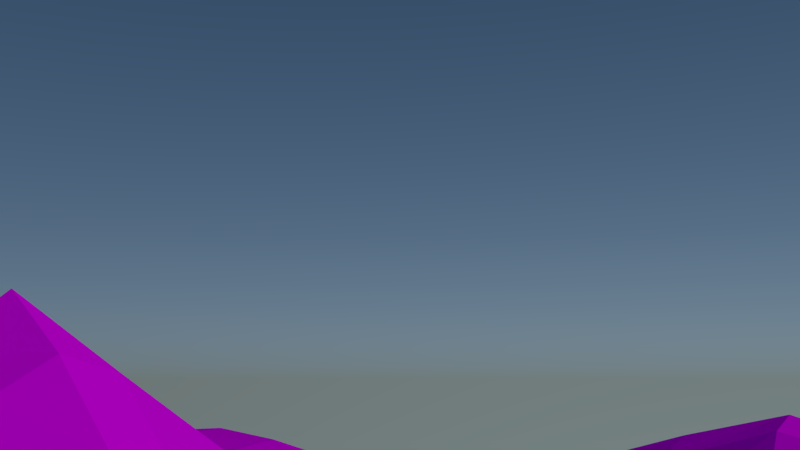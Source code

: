 # Source: UrwaldSzeneShot5.blend  (saved by Blender 2.76.0; exported with 4.5.12 LTS)
import bpy
from mathutils import Matrix  # noqa: F401  (used for matrix-valued properties, if any)

bpy.ops.wm.read_factory_settings(use_empty=True)
scene = bpy.context.scene
scene.name = 'Scene'

# ---- collections
col_collection_1 = bpy.data.collections.new('Collection 1'); scene.collection.children.link(col_collection_1)
col_minionmitbanane = bpy.data.collections.new('MinionMitBanane')  # instanced only; not linked into the scene
col_pixiefinal_erschrocken = bpy.data.collections.new('Pixiefinal_erschrocken')  # instanced only; not linked into the scene
col_strauch = bpy.data.collections.new('strauch')  # instanced only; not linked into the scene
col_erste_baum = bpy.data.collections.new('erste baum')  # instanced only; not linked into the scene
col_palme = bpy.data.collections.new('palme')  # instanced only; not linked into the scene
col_zweiterbaum = bpy.data.collections.new('zweiterbaum')  # instanced only; not linked into the scene
col_steinneu = bpy.data.collections.new('STEINNEU')  # instanced only; not linked into the scene
col_stein = bpy.data.collections.new('stein')  # instanced only; not linked into the scene
col_dritterbaum = bpy.data.collections.new('dritterbaum')  # instanced only; not linked into the scene

# ---- images (referenced by path relative to the original .blend; pixels are not part of the script)
import os
ASSET_DIR = os.environ.get("B2B_ASSET_DIR", "")  # directory of the original .blend (textures are referenced by path, not embedded)
HERE = os.path.dirname(os.path.abspath(__file__))  # packed textures are extracted next to this script under _unpacked/

def load_image(name, relpath, width, height, colorspace="sRGB"):
    """Load a texture the original file referenced (path relative to the .blend, or extracted next to this script)."""
    p = next((c for c in (os.path.join(HERE, relpath), os.path.join(ASSET_DIR, relpath)) if relpath and os.path.exists(c)), "")
    if p:
        img = bpy.data.images.load(p, check_existing=True)
        img.name = name
    else:  # same state as the original file: an image datablock whose file is absent (Cycles renders it pink)
        img = bpy.data.images.new(name, width, height)
        img.source = "FILE"
        img.filepath = "//" + (relpath or name)
    img.colorspace_settings.name = colorspace
    return img
img_bodentextur_jpg = load_image('bodentextur.jpg', 'bodentextur.jpg', 1024, 1024, 'sRGB')

# ---- materials (node trees are filled in below, after node groups)
mat_material = bpy.data.materials.new('Material')
mat_material.alpha_threshold = 0.0
mat_material.roughness = 0.5

# ---- material node trees
mat_material.use_nodes = True; mat_material.node_tree.nodes.clear()
_N = mat_material.node_tree.nodes; _L = mat_material.node_tree.links
n0 = _N.new('ShaderNodeOutputMaterial'); n0.name = 'Material Output'; n0.location = (300, 300)
n1 = _N.new('ShaderNodeBsdfDiffuse'); n1.name = 'Diffuse BSDF'; n1.location = (10, 300)
n2 = _N.new('ShaderNodeTexImage'); n2.name = 'Image Texture'; n2.location = (-180, 300)
n2.width = 140
n2.image = img_bodentextur_jpg
_L.new(n1.outputs[0], n0.inputs[0])
_L.new(n2.outputs[0], n1.inputs[0])
n0.is_active_output = True

# ---- world
world_world_001 = bpy.data.worlds.new('World.001'); scene.world = world_world_001
world_world_001.use_nodes = True; world_world_001.node_tree.nodes.clear()
_N = world_world_001.node_tree.nodes; _L = world_world_001.node_tree.links
n0 = _N.new('ShaderNodeOutputWorld'); n0.name = 'World Output'; n0.location = (316, 300)
n1 = _N.new('ShaderNodeBackground'); n1.name = 'Background'; n1.location = (26, 300)
n2 = _N.new('ShaderNodeTexSky'); n2.name = 'Sky Texture'; n2.location = (-434, 116)
n2.sky_type = 'HOSEK_WILKIE'
n2.sun_direction = (0.04, -0.6933, 0.7195)
n2.sun_elevation = 1.571
n3 = _N.new('ShaderNodeHueSaturation'); n3.name = 'Hue Saturation Value'; n3.location = (-204, 228)
_L.new(n1.outputs[0], n0.inputs[0])
_L.new(n2.outputs[0], n3.inputs[4])
_L.new(n3.outputs[0], n1.inputs[0])
n0.is_active_output = True
world_world_001.use_sun_shadow = False
world_world_001.sun_shadow_jitter_overblur = 0.0
world_world_001.cycles.sampling_method = 'MANUAL'
world_world_001.cycles.sample_map_resolution = 256

# ---- cameras
cam_camera = bpy.data.cameras.new('Camera')
cam_camera.clip_end = 100.0
cam_camera.lens = 35.0
cam_camera.sensor_width = 32.0
cam_camera.sensor_height = 18.0
cam_camera.ortho_scale = 7.314
cam_camera.dof.focus_distance = 0.0

# ---- lights
light_lamp = bpy.data.lights.new('Lamp', 'SUN')
light_lamp.transmission_factor = 0.0
light_lamp.cutoff_distance = 30.0
light_lamp.angle = 0.1993
light_lamp.energy = 1.0
light_lamp.shadow_buffer_clip_start = 1.001
light_lamp.shadow_soft_size = 0.1
light_lamp.shadow_cascade_max_distance = 1000.0
light_lamp.cycles.use_multiple_importance_sampling = False

# ---- meshes
me_plane = bpy.data.meshes.new('Plane')
me_plane.from_pydata([(-1.0, -1.0, 0.0), (1.0, -1.0, 0.0), (-1.0, 1.0, 0.0), (1.0, 1.0, 0.0), (-1.0, 0.0, 0.07799), (0.0, -1.0, 0.0249), (1.0, 0.0, 0.002058), (0.0, 1.0, 0.00946), (-0.06657, -0.02202, 0.06789), (-1.0, -0.5, 0.009909), (0.5, -1.0, 0.03168), (1.0, 0.5, 0.002823), (-0.5, 1.0, 0.004497), (-1.0, 0.5, 0.0118), (-0.5, -1.0, -0.08209), (1.0, -0.5, 0.04708), (0.5, 1.0, 0.003962), (0.0, 0.5, 0.01263), (-0.001136, -0.5011, 0.0002079), (-0.5, 0.0, -0.1751), (0.5, 0.0, 0.003228), (0.4978, -0.5021, 0.1709), (-0.5, -0.5, -0.1159), (-0.5, 0.5, 0.1689), (0.5, 0.5, 0.01124), (-1.0, -0.75, 0.009909), (0.75, -1.0, 0.0), (1.0, 0.75, 0.02129), (-0.75, 1.0, 0.0), (-1.0, 0.25, 0.0118), (-0.25, -1.0, -0.08209), (1.0, -0.25, 0.0), (0.25, 1.0, 0.003962), (0.0, 0.75, 0.03022), (-0.009122, -0.2524, 0.007617), (-0.75, 0.0, 0.153), (0.1693, -0.02476, 0.07682), (-1.0, -0.25, 0.06254), (0.25, -1.0, 0.1403), (1.0, 0.25, 0.002058), (-0.25, 1.0, 0.06698), (-1.0, 0.75, 0.0), (-0.75, -1.0, 0.0), (1.0, -0.75, 0.04708), (0.75, 1.0, 0.01819), (-0.004471, 0.2485, 0.004721), (-0.001583, -0.7515, 0.0002897), (-0.25, 0.0, -0.1751), (0.75, 0.0, 0.03065), (0.4907, -0.2518, 0.167), (0.4979, -0.7519, 0.1445), (0.1824, -0.5553, 0.1876), (0.75, -0.5, 0.04708), (-0.5, -0.25, -0.1114), (-0.5, -0.75, -0.1476), (-0.75, -0.5, 0.1475), (-0.25, -0.5, -0.1173), (-0.5, 0.75, 0.02024), (-0.5, 0.25, -0.05337), (-0.75, 0.5, 0.1757), (-0.25, 0.5, 0.225), (0.5, 0.75, 0.08104), (0.5, 0.25, 0.06792), (0.25, 0.5, 0.008437), (0.75, 0.5, 0.06083), (0.75, 0.25, 0.03065), (0.2455, 0.2485, 0.0696), (0.25, 0.75, 0.06325), (-0.25, 0.25, -0.05308), (-0.75, 0.25, 0.1803), (-0.75, 0.75, 0.0), (-0.25, -0.75, -0.1476), (-0.75, -0.75, 0.1475), (-0.75, -0.25, 0.07799), (0.75, -0.75, 0.04708), (0.1887, -0.8073, 0.1787), (0.128, -0.2737, 0.2372), (0.75, -0.25, 0.0), (-0.25, -0.25, -0.1114), (-0.25, 0.75, 0.08712), (0.75, 0.75, 0.1445), (-1.0, -0.875, 0.0), (0.875, -1.0, 0.0), (1.0, 0.875, 0.004254), (-0.875, 1.0, 0.0), (-1.0, 0.125, 0.009436), (-0.125, -1.0, -0.01999), (1.0, -0.125, 0.0), (0.125, 1.0, 0.001226), (0.0, 0.875, 0.03629), (-0.04606, -0.1402, 0.0486), (-0.875, 0.0, 0.1532), (0.03055, -0.03124, 0.0997), (-1.0, -0.375, 0.006081), (0.375, -1.0, 0.1295), (1.0, 0.375, 0.0), (-0.375, 1.0, 0.04626), (-1.0, 0.625, 0.0), (-0.625, -1.0, -0.01999), (1.0, -0.625, 0.06816), (0.625, 1.0, 0.004136), (0.0, 0.375, 0.001363), (-0.008031, -0.6325, 0.00147), (-0.375, 0.0, -0.2503), (0.625, 0.0, 0.02053), (0.4996, -0.1251, 0.01354), (0.4902, -0.6341, 0.1082), (0.08933, -0.533, 0.02238), (0.625, -0.5, 0.02012), (-0.5, -0.125, -0.1836), (-0.5, -0.625, -0.1654), (-0.875, -0.5, 0.1019), (-0.375, -0.5, -0.1956), (-0.5, 0.875, 0.01824), (-0.5, 0.375, 0.1147), (-0.875, 0.5, 0.1214), (-0.375, 0.5, 0.3318), (0.5, 0.875, 0.04559), (0.5, 0.375, 0.04612), (0.125, 0.5, 0.001226), (0.625, 0.5, 0.03367), (-1.0, -0.625, 0.04017), (0.625, -1.0, 0.0), (1.0, 0.625, 0.01599), (-0.625, 1.0, 0.0), (-1.0, 0.375, 0.04784), (-0.375, -1.0, -0.1434), (1.0, -0.375, 0.004578), (0.375, 1.0, 0.01606), (0.0, 0.625, 0.01949), (-8.375e-05, -0.375, 5.215e-05), (-0.625, 0.0, 0.007034), (0.3558, -0.006209, 0.02999), (-1.0, -0.125, 0.09429), (0.125, -1.0, 0.09187), (1.0, 0.125, 0.008346), (-0.125, 1.0, 0.04749), (-1.0, 0.875, 0.0), (-0.875, -1.0, 0.0), (1.0, -0.875, 0.004578), (0.875, 1.0, 0.004063), (-0.04598, 0.1098, 0.04856), (0.0, -0.875, 0.006537), (-0.1431, -0.005995, -0.04232), (0.875, 0.0, 0.02117), (0.498, -0.3754, 0.2346), (0.5, -0.875, 0.1027), (0.3519, -0.5204, 0.2696), (0.875, -0.5, 0.06816), (-0.5, -0.375, -0.1407), (-0.5, -0.875, -0.1456), (-0.625, -0.5, 0.07132), (-0.125, -0.5, -0.02853), (-0.5, 0.625, 0.1579), (-0.5, 0.125, -0.1319), (-0.625, 0.5, 0.1503), (-0.125, 0.5, 0.08062), (0.5, 0.625, 0.05688), (0.5, 0.125, 0.05134), (0.375, 0.5, 0.03386), (0.875, 0.5, 0.03375), (0.75, 0.375, 0.01971), (0.75, 0.125, 0.04348), (0.625, 0.25, 0.03918), (0.875, 0.25, 0.02117), (0.25, 0.375, 0.04612), (0.204, 0.1098, 0.07283), (0.1069, 0.244, 0.03144), (0.375, 0.25, 0.09393), (0.25, 0.875, 0.04184), (0.25, 0.625, 0.04184), (0.125, 0.75, 0.03422), (0.375, 0.75, 0.0837), (-0.25, 0.375, 0.153), (-0.25, 0.125, -0.1319), (-0.375, 0.25, 0.007337), (-0.125, 0.25, -0.01168), (-0.75, 0.375, 0.2493), (-0.75, 0.125, 0.1175), (-0.875, 0.25, 0.1236), (-0.625, 0.25, 0.1101), (-0.75, 0.875, 0.0), (-0.75, 0.625, 0.04784), (-0.875, 0.75, 0.0), (-0.625, 0.75, 0.0), (-0.25, -0.625, -0.1679), (-0.25, -0.875, -0.1456), (-0.375, -0.75, -0.2428), (-0.125, -0.75, -0.02916), (-0.75, -0.625, 0.2093), (-0.75, -0.875, 0.04017), (-0.875, -0.75, 0.1019), (-0.625, -0.75, 0.07059), (-0.75, -0.125, 0.1532), (-0.75, -0.375, 0.04615), (-0.875, -0.25, 0.09429), (-0.625, -0.25, -0.01293), (0.75, -0.625, 0.06816), (0.75, -0.875, 0.004578), (0.625, -0.75, 0.04304), (0.875, -0.75, 0.06816), (0.1602, -0.7089, 0.1228), (0.2367, -0.8874, 0.1827), (0.08603, -0.7864, 0.05886), (0.341, -0.7818, 0.2117), (0.1328, -0.154, 0.1079), (0.1706, -0.3927, 0.2815), (0.05527, -0.266, 0.06681), (0.2987, -0.2648, 0.2809), (0.75, -0.125, 0.008346), (0.75, -0.375, 0.004578), (0.625, -0.25, 0.01567), (0.875, -0.25, 0.0), (-0.25, -0.125, -0.1836), (-0.25, -0.375, -0.1407), (-0.375, -0.25, -0.2116), (-0.125, -0.25, -0.02131), (-0.25, 0.875, 0.09625), (-0.25, 0.625, 0.1965), (-0.375, 0.75, 0.09179), (-0.125, 0.75, 0.06537), (0.75, 0.875, 0.08218), (0.75, 0.625, 0.1314), (0.625, 0.75, 0.1165), (0.875, 0.75, 0.101), (0.875, 0.625, 0.09194), (0.625, 0.625, 0.09524), (0.625, 0.875, 0.05514), (-0.125, 0.625, 0.05009), (-0.375, 0.625, 0.2198), (-0.375, 0.875, 0.06698), (-0.125, -0.375, -0.01095), (-0.375, -0.375, -0.2013), (-0.375, -0.125, -0.2504), (0.875, -0.375, 0.01856), (0.625, -0.375, 0.06355), (0.625, -0.125, 0.001917), (0.3495, -0.3799, 0.347), (0.07872, -0.384, 0.09236), (0.0287, -0.1528, 0.08881), (0.3717, -0.8781, 0.1852), (0.1231, -0.8768, 0.07356), (0.07402, -0.6726, 0.01901), (0.875, -0.875, 0.01856), (0.625, -0.875, 0.00968), (0.625, -0.625, 0.02811), (-0.625, -0.375, -0.001185), (-0.875, -0.375, 0.03387), (-0.875, -0.125, 0.1679), (-0.625, -0.875, -0.0003628), (-0.875, -0.875, 0.009909), (-0.875, -0.625, 0.1475), (-0.125, -0.875, -0.01015), (-0.375, -0.875, -0.2111), (-0.375, -0.625, -0.2374), (-0.625, 0.625, 0.02752), (-0.875, 0.625, 0.0118), (-0.875, 0.875, 0.0), (-0.625, 0.125, 0.03991), (-0.875, 0.125, 0.07888), (-0.875, 0.375, 0.1757), (-0.1295, 0.1235, -0.008925), (-0.375, 0.125, -0.1885), (-0.375, 0.375, 0.232), (0.375, 0.625, 0.059), (0.125, 0.625, 0.01657), (0.125, 0.875, 0.01657), (0.3705, 0.1235, 0.06727), (0.05843, 0.103, 0.07029), (0.125, 0.375, 0.004484), (0.875, 0.125, 0.03065), (0.625, 0.125, 0.03505), (0.625, 0.375, 0.009346), (0.875, 0.375, 0.004879), (0.375, 0.375, 0.06676), (0.375, 0.875, 0.059), (-0.125, 0.375, -0.01296), (-0.625, 0.375, 0.1283), (-0.625, 0.875, 0.0), (-0.125, -0.625, -0.01245), (-0.625, -0.625, 0.1346), (-0.625, -0.125, 0.0496), (0.875, -0.625, 0.0967), (0.3165, -0.6797, 0.1758), (0.3239, -0.1353, 0.09325), (0.875, -0.125, 0.002058), (-0.1295, -0.1265, -0.01396), (-0.125, 0.875, 0.0794), (0.875, 0.875, 0.05082)], [], [(288, 83, 3, 140), (287, 89, 7, 136), (286, 90, 8, 143), (285, 87, 6, 144), (284, 105, 20, 132), (283, 106, 21, 147), (282, 99, 15, 148), (281, 109, 19, 131), (280, 110, 22, 151), (279, 102, 18, 152), (278, 113, 12, 124), (277, 114, 23, 155), (276, 101, 17, 156), (275, 117, 16, 128), (274, 118, 24, 159), (273, 95, 11, 160), (272, 161, 64, 120), (271, 162, 65, 163), (270, 135, 39, 164), (269, 165, 63, 119), (268, 166, 66, 167), (267, 158, 62, 168), (266, 169, 32, 88), (265, 170, 67, 171), (264, 157, 61, 172), (263, 173, 60, 116), (262, 174, 68, 175), (261, 141, 45, 176), (260, 177, 59, 115), (259, 178, 69, 179), (258, 154, 58, 180), (257, 181, 28, 84), (256, 182, 70, 183), (255, 153, 57, 184), (254, 185, 56, 112), (253, 186, 71, 187), (252, 142, 46, 188), (251, 189, 55, 111), (250, 190, 72, 191), (249, 150, 54, 192), (248, 193, 35, 91), (247, 194, 73, 195), (246, 149, 53, 196), (245, 197, 52, 108), (244, 198, 74, 199), (243, 139, 43, 200), (242, 201, 51, 107), (241, 202, 75, 203), (240, 146, 50, 204), (239, 205, 36, 92), (238, 206, 76, 207), (237, 145, 49, 208), (236, 209, 48, 104), (235, 210, 77, 211), (234, 127, 31, 212), (233, 213, 47, 103), (232, 214, 78, 215), (231, 130, 34, 216), (230, 217, 40, 96), (229, 218, 79, 219), (228, 129, 33, 220), (227, 221, 44, 100), (226, 222, 80, 223), (225, 123, 27, 224), (222, 225, 224, 80), (64, 160, 225, 222), (160, 11, 123, 225), (157, 226, 223, 61), (24, 120, 226, 157), (120, 64, 222, 226), (117, 227, 100, 16), (61, 223, 227, 117), (223, 80, 221, 227), (218, 228, 220, 79), (60, 156, 228, 218), (156, 17, 129, 228), (153, 229, 219, 57), (23, 116, 229, 153), (116, 60, 218, 229), (113, 230, 96, 12), (57, 219, 230, 113), (219, 79, 217, 230), (214, 231, 216, 78), (56, 152, 231, 214), (152, 18, 130, 231), (149, 232, 215, 53), (22, 112, 232, 149), (112, 56, 214, 232), (109, 233, 103, 19), (53, 215, 233, 109), (215, 78, 213, 233), (210, 234, 212, 77), (52, 148, 234, 210), (148, 15, 127, 234), (145, 235, 211, 49), (21, 108, 235, 145), (108, 52, 210, 235), (105, 236, 104, 20), (49, 211, 236, 105), (211, 77, 209, 236), (206, 237, 208, 76), (51, 147, 237, 206), (147, 21, 145, 237), (130, 238, 207, 34), (18, 107, 238, 130), (107, 51, 206, 238), (90, 239, 92, 8), (34, 207, 239, 90), (207, 76, 205, 239), (202, 240, 204, 75), (38, 94, 240, 202), (94, 10, 146, 240), (142, 241, 203, 46), (5, 134, 241, 142), (134, 38, 202, 241), (102, 242, 107, 18), (46, 203, 242, 102), (203, 75, 201, 242), (198, 243, 200, 74), (26, 82, 243, 198), (82, 1, 139, 243), (146, 244, 199, 50), (10, 122, 244, 146), (122, 26, 198, 244), (106, 245, 108, 21), (50, 199, 245, 106), (199, 74, 197, 245), (194, 246, 196, 73), (55, 151, 246, 194), (151, 22, 149, 246), (93, 247, 195, 37), (9, 111, 247, 93), (111, 55, 194, 247), (133, 248, 91, 4), (37, 195, 248, 133), (195, 73, 193, 248), (190, 249, 192, 72), (42, 98, 249, 190), (98, 14, 150, 249), (81, 250, 191, 25), (0, 138, 250, 81), (138, 42, 190, 250), (121, 251, 111, 9), (25, 191, 251, 121), (191, 72, 189, 251), (186, 252, 188, 71), (30, 86, 252, 186), (86, 5, 142, 252), (150, 253, 187, 54), (14, 126, 253, 150), (126, 30, 186, 253), (110, 254, 112, 22), (54, 187, 254, 110), (187, 71, 185, 254), (182, 255, 184, 70), (59, 155, 255, 182), (155, 23, 153, 255), (97, 256, 183, 41), (13, 115, 256, 97), (115, 59, 182, 256), (137, 257, 84, 2), (41, 183, 257, 137), (183, 70, 181, 257), (178, 258, 180, 69), (35, 131, 258, 178), (131, 19, 154, 258), (85, 259, 179, 29), (4, 91, 259, 85), (91, 35, 178, 259), (125, 260, 115, 13), (29, 179, 260, 125), (179, 69, 177, 260), (174, 261, 176, 68), (47, 143, 261, 174), (143, 8, 141, 261), (154, 262, 175, 58), (19, 103, 262, 154), (103, 47, 174, 262), (114, 263, 116, 23), (58, 175, 263, 114), (175, 68, 173, 263), (170, 264, 172, 67), (63, 159, 264, 170), (159, 24, 157, 264), (129, 265, 171, 33), (17, 119, 265, 129), (119, 63, 170, 265), (89, 266, 88, 7), (33, 171, 266, 89), (171, 67, 169, 266), (166, 267, 168, 66), (36, 132, 267, 166), (132, 20, 158, 267), (141, 268, 167, 45), (8, 92, 268, 141), (92, 36, 166, 268), (101, 269, 119, 17), (45, 167, 269, 101), (167, 66, 165, 269), (162, 270, 164, 65), (48, 144, 270, 162), (144, 6, 135, 270), (158, 271, 163, 62), (20, 104, 271, 158), (104, 48, 162, 271), (118, 272, 120, 24), (62, 163, 272, 118), (163, 65, 161, 272), (161, 273, 160, 64), (65, 164, 273, 161), (164, 39, 95, 273), (165, 274, 159, 63), (66, 168, 274, 165), (168, 62, 118, 274), (169, 275, 128, 32), (67, 172, 275, 169), (172, 61, 117, 275), (173, 276, 156, 60), (68, 176, 276, 173), (176, 45, 101, 276), (177, 277, 155, 59), (69, 180, 277, 177), (180, 58, 114, 277), (181, 278, 124, 28), (70, 184, 278, 181), (184, 57, 113, 278), (185, 279, 152, 56), (71, 188, 279, 185), (188, 46, 102, 279), (189, 280, 151, 55), (72, 192, 280, 189), (192, 54, 110, 280), (193, 281, 131, 35), (73, 196, 281, 193), (196, 53, 109, 281), (197, 282, 148, 52), (74, 200, 282, 197), (200, 43, 99, 282), (201, 283, 147, 51), (75, 204, 283, 201), (204, 50, 106, 283), (205, 284, 132, 36), (76, 208, 284, 205), (208, 49, 105, 284), (209, 285, 144, 48), (77, 212, 285, 209), (212, 31, 87, 285), (213, 286, 143, 47), (78, 216, 286, 213), (216, 34, 90, 286), (217, 287, 136, 40), (79, 220, 287, 217), (220, 33, 89, 287), (221, 288, 140, 44), (80, 224, 288, 221), (224, 27, 83, 288)])
_uv = me_plane.uv_layers.new(name='UVMap')
_uv.uv.foreach_set('vector', [0.8925, 0.8833, 0.9518, 0.8882, 0.9499, 0.9448, 0.8933, 0.9429, 0.435, 0.8703, 0.4959, 0.8714, 0.4969, 0.9301, 0.4381, 0.9285, 0.461, 0.4017, 0.5052, 0.3977, 0.4999, 0.4478, 0.4454, 0.4509, 0.92, 0.4353, 0.976, 0.4393, 0.972, 0.4951, 0.9157, 0.4917, 0.6736, 0.4091, 0.7537, 0.4244, 0.7503, 0.4776, 0.6877, 0.4704, 0.6743, 0.1802, 0.7565, 0.1972, 0.7442, 0.2561, 0.6823, 0.2514, 0.936, 0.208, 0.9918, 0.2111, 0.9883, 0.2682, 0.9327, 0.2623, 0.181, 0.4119, 0.2834, 0.404, 0.2862, 0.4485, 0.2018, 0.4636, 0.162, 0.1891, 0.2792, 0.1915, 0.2651, 0.2431, 0.1732, 0.2378, 0.4624, 0.1949, 0.5096, 0.1922, 0.512, 0.2455, 0.4594, 0.246, 0.2008, 0.8884, 0.2581, 0.8839, 0.2622, 0.9416, 0.2043, 0.9457, 0.2059, 0.6418, 0.2636, 0.6383, 0.2612, 0.699, 0.2037, 0.7005, 0.4447, 0.6255, 0.5039, 0.6322, 0.4988, 0.6929, 0.4312, 0.6966, 0.6698, 0.8746, 0.7259, 0.8794, 0.7228, 0.9386, 0.6664, 0.9338, 0.6798, 0.6417, 0.7357, 0.6464, 0.7343, 0.7032, 0.6763, 0.7011, 0.9059, 0.6597, 0.9619, 0.6628, 0.9588, 0.7187, 0.9015, 0.7169, 0.7927, 0.6529, 0.849, 0.6565, 0.8449, 0.7154, 0.7893, 0.7087, 0.8003, 0.5394, 0.8559, 0.5437, 0.8524, 0.5997, 0.796, 0.5955, 0.9116, 0.5474, 0.9681, 0.551, 0.965, 0.6069, 0.9085, 0.6032, 0.5627, 0.6374, 0.6231, 0.639, 0.6169, 0.6983, 0.559, 0.6957, 0.5481, 0.5061, 0.6131, 0.5164, 0.6263, 0.5808, 0.5609, 0.575, 0.687, 0.5302, 0.7445, 0.5353, 0.739, 0.5907, 0.684, 0.5862, 0.5546, 0.8733, 0.613, 0.8734, 0.6099, 0.9323, 0.5535, 0.9309, 0.5572, 0.7547, 0.6165, 0.7577, 0.6159, 0.8158, 0.5561, 0.8142, 0.6744, 0.7602, 0.7312, 0.7624, 0.7294, 0.8204, 0.6729, 0.8178, 0.3203, 0.6675, 0.3659, 0.6566, 0.3581, 0.7028, 0.3202, 0.7018, 0.3335, 0.4878, 0.3831, 0.4958, 0.3885, 0.5599, 0.3293, 0.5761, 0.4549, 0.5083, 0.5006, 0.5049, 0.5079, 0.5729, 0.4512, 0.5667, 0.09576, 0.6516, 0.1424, 0.6469, 0.1478, 0.6961, 0.09298, 0.7052, 0.06693, 0.5399, 0.132, 0.5317, 0.1389, 0.5972, 0.08062, 0.5991, 0.2024, 0.5195, 0.2849, 0.4951, 0.2806, 0.5503, 0.2005, 0.5849, 0.08602, 0.8933, 0.1436, 0.8912, 0.1463, 0.9489, 0.08827, 0.9513, 0.08247, 0.7772, 0.1424, 0.7729, 0.1416, 0.8339, 0.08413, 0.8355, 0.1964, 0.779, 0.2653, 0.751, 0.2524, 0.8284, 0.1975, 0.833, 0.3317, 0.1905, 0.3842, 0.1928, 0.395, 0.2456, 0.3307, 0.2438, 0.3329, 0.1007, 0.3871, 0.09469, 0.3897, 0.1438, 0.3323, 0.147, 0.4627, 0.08891, 0.517, 0.08992, 0.5141, 0.1432, 0.46, 0.1428, 0.07704, 0.1838, 0.1205, 0.1868, 0.1194, 0.23, 0.06885, 0.2343, 0.07816, 0.06725, 0.1358, 0.07938, 0.1247, 0.1448, 0.07702, 0.1336, 0.1958, 0.08574, 0.2788, 0.09344, 0.275, 0.1427, 0.1772, 0.1422, 0.06876, 0.4247, 0.1168, 0.4218, 0.122, 0.4713, 0.0704, 0.4751, 0.06172, 0.2974, 0.123, 0.2993, 0.1224, 0.3606, 0.06417, 0.3635, 0.1874, 0.2969, 0.2707, 0.2977, 0.262, 0.3515, 0.1928, 0.3537, 0.8245, 0.2036, 0.8816, 0.2053, 0.8775, 0.26, 0.8229, 0.2573, 0.829, 0.0874, 0.8849, 0.08961, 0.8823, 0.1491, 0.825, 0.1466, 0.9412, 0.09343, 0.9979, 0.09472, 0.9947, 0.1539, 0.9385, 0.1533, 0.5442, 0.1777, 0.6018, 0.1646, 0.6184, 0.2315, 0.5472, 0.2312, 0.5776, 0.0906, 0.6431, 0.09099, 0.6246, 0.1237, 0.5599, 0.1296, 0.6978, 0.09509, 0.761, 0.09179, 0.7523, 0.146, 0.6842, 0.1337, 0.542, 0.3934, 0.5906, 0.3922, 0.6034, 0.4541, 0.5426, 0.4456, 0.5598, 0.2923, 0.6298, 0.2922, 0.6139, 0.3274, 0.5481, 0.3421, 0.677, 0.2959, 0.7274, 0.3024, 0.7325, 0.3494, 0.665, 0.3307, 0.8084, 0.4279, 0.864, 0.4317, 0.86, 0.4882, 0.8046, 0.4837, 0.8088, 0.3126, 0.8709, 0.3186, 0.8675, 0.3754, 0.811, 0.3721, 0.928, 0.3221, 0.9846, 0.3273, 0.9801, 0.3834, 0.9239, 0.3791, 0.3319, 0.4027, 0.3804, 0.4018, 0.3801, 0.4468, 0.3327, 0.4418, 0.3303, 0.2988, 0.3887, 0.2979, 0.3977, 0.3497, 0.3306, 0.3526, 0.4622, 0.2976, 0.5126, 0.2963, 0.511, 0.3459, 0.4616, 0.3495, 0.3196, 0.8765, 0.3781, 0.8712, 0.3808, 0.9296, 0.323, 0.9347, 0.3175, 0.7433, 0.3617, 0.7448, 0.3756, 0.8123, 0.3164, 0.8169, 0.4385, 0.7546, 0.4983, 0.7536, 0.4972, 0.8128, 0.4364, 0.8127, 0.7816, 0.8814, 0.8369, 0.8789, 0.8362, 0.9408, 0.7791, 0.9415, 0.7882, 0.7684, 0.8404, 0.7751, 0.8377, 0.8228, 0.7867, 0.8219, 0.8928, 0.7751, 0.9555, 0.7746, 0.9531, 0.831, 0.8893, 0.8264, 0.8404, 0.7751, 0.8928, 0.7751, 0.8893, 0.8264, 0.8377, 0.8228, 0.8449, 0.7154, 0.9015, 0.7169, 0.8928, 0.7751, 0.8404, 0.7751, 0.9015, 0.7169, 0.9588, 0.7187, 0.9555, 0.7746, 0.8928, 0.7751, 0.7312, 0.7624, 0.7882, 0.7684, 0.7867, 0.8219, 0.7294, 0.8204, 0.7343, 0.7032, 0.7893, 0.7087, 0.7882, 0.7684, 0.7312, 0.7624, 0.7893, 0.7087, 0.8449, 0.7154, 0.8404, 0.7751, 0.7882, 0.7684, 0.7259, 0.8794, 0.7816, 0.8814, 0.7791, 0.9415, 0.7228, 0.9386, 0.7294, 0.8204, 0.7867, 0.8219, 0.7816, 0.8814, 0.7259, 0.8794, 0.7867, 0.8219, 0.8377, 0.8228, 0.8369, 0.8789, 0.7816, 0.8814, 0.3617, 0.7448, 0.4385, 0.7546, 0.4364, 0.8127, 0.3756, 0.8123, 0.3581, 0.7028, 0.4312, 0.6966, 0.4385, 0.7546, 0.3617, 0.7448, 0.4312, 0.6966, 0.4988, 0.6929, 0.4983, 0.7536, 0.4385, 0.7546, 0.2653, 0.751, 0.3175, 0.7433, 0.3164, 0.8169, 0.2524, 0.8284, 0.2612, 0.699, 0.3202, 0.7018, 0.3175, 0.7433, 0.2653, 0.751, 0.3202, 0.7018, 0.3581, 0.7028, 0.3617, 0.7448, 0.3175, 0.7433, 0.2581, 0.8839, 0.3196, 0.8765, 0.323, 0.9347, 0.2622, 0.9416, 0.2524, 0.8284, 0.3164, 0.8169, 0.3196, 0.8765, 0.2581, 0.8839, 0.3164, 0.8169, 0.3756, 0.8123, 0.3781, 0.8712, 0.3196, 0.8765, 0.3887, 0.2979, 0.4622, 0.2976, 0.4616, 0.3495, 0.3977, 0.3497, 0.395, 0.2456, 0.4594, 0.246, 0.4622, 0.2976, 0.3887, 0.2979, 0.4594, 0.246, 0.512, 0.2455, 0.5126, 0.2963, 0.4622, 0.2976, 0.2707, 0.2977, 0.3303, 0.2988, 0.3306, 0.3526, 0.262, 0.3515, 0.2651, 0.2431, 0.3307, 0.2438, 0.3303, 0.2988, 0.2707, 0.2977, 0.3307, 0.2438, 0.395, 0.2456, 0.3887, 0.2979, 0.3303, 0.2988, 0.2834, 0.404, 0.3319, 0.4027, 0.3327, 0.4418, 0.2862, 0.4485, 0.262, 0.3515, 0.3306, 0.3526, 0.3319, 0.4027, 0.2834, 0.404, 0.3306, 0.3526, 0.3977, 0.3497, 0.3804, 0.4018, 0.3319, 0.4027, 0.8709, 0.3186, 0.928, 0.3221, 0.9239, 0.3791, 0.8675, 0.3754, 0.8775, 0.26, 0.9327, 0.2623, 0.928, 0.3221, 0.8709, 0.3186, 0.9327, 0.2623, 0.9883, 0.2682, 0.9846, 0.3273, 0.928, 0.3221, 0.7274, 0.3024, 0.8088, 0.3126, 0.811, 0.3721, 0.7325, 0.3494, 0.7442, 0.2561, 0.8229, 0.2573, 0.8088, 0.3126, 0.7274, 0.3024, 0.8229, 0.2573, 0.8775, 0.26, 0.8709, 0.3186, 0.8088, 0.3126, 0.7537, 0.4244, 0.8084, 0.4279, 0.8046, 0.4837, 0.7503, 0.4776, 0.7325, 0.3494, 0.811, 0.3721, 0.8084, 0.4279, 0.7537, 0.4244, 0.811, 0.3721, 0.8675, 0.3754, 0.864, 0.4317, 0.8084, 0.4279, 0.6298, 0.2922, 0.677, 0.2959, 0.665, 0.3307, 0.6139, 0.3274, 0.6184, 0.2315, 0.6823, 0.2514, 0.677, 0.2959, 0.6298, 0.2922, 0.6823, 0.2514, 0.7442, 0.2561, 0.7274, 0.3024, 0.677, 0.2959, 0.5126, 0.2963, 0.5598, 0.2923, 0.5481, 0.3421, 0.511, 0.3459, 0.512, 0.2455, 0.5472, 0.2312, 0.5598, 0.2923, 0.5126, 0.2963, 0.5472, 0.2312, 0.6184, 0.2315, 0.6298, 0.2922, 0.5598, 0.2923, 0.5052, 0.3977, 0.542, 0.3934, 0.5426, 0.4456, 0.4999, 0.4478, 0.511, 0.3459, 0.5481, 0.3421, 0.542, 0.3934, 0.5052, 0.3977, 0.5481, 0.3421, 0.6139, 0.3274, 0.5906, 0.3922, 0.542, 0.3934, 0.6431, 0.09099, 0.6978, 0.09509, 0.6842, 0.1337, 0.6246, 0.1237, 0.6468, 0.039, 0.7034, 0.03865, 0.6978, 0.09509, 0.6431, 0.09099, 0.7034, 0.03865, 0.7738, 0.03011, 0.761, 0.09179, 0.6978, 0.09509, 0.517, 0.08992, 0.5776, 0.0906, 0.5599, 0.1296, 0.5141, 0.1432, 0.5214, 0.03386, 0.5861, 0.0363, 0.5776, 0.0906, 0.517, 0.08992, 0.5861, 0.0363, 0.6468, 0.039, 0.6431, 0.09099, 0.5776, 0.0906, 0.5096, 0.1922, 0.5442, 0.1777, 0.5472, 0.2312, 0.512, 0.2455, 0.5141, 0.1432, 0.5599, 0.1296, 0.5442, 0.1777, 0.5096, 0.1922, 0.5599, 0.1296, 0.6246, 0.1237, 0.6018, 0.1646, 0.5442, 0.1777, 0.8849, 0.08961, 0.9412, 0.09343, 0.9385, 0.1533, 0.8823, 0.1491, 0.8875, 0.03374, 0.9437, 0.0365, 0.9412, 0.09343, 0.8849, 0.08961, 0.9437, 0.0365, 0.9999, 0.03846, 0.9979, 0.09472, 0.9412, 0.09343, 0.761, 0.09179, 0.829, 0.0874, 0.825, 0.1466, 0.7523, 0.146, 0.7738, 0.03011, 0.8314, 0.03136, 0.829, 0.0874, 0.761, 0.09179, 0.8314, 0.03136, 0.8875, 0.03374, 0.8849, 0.08961, 0.829, 0.0874, 0.7565, 0.1972, 0.8245, 0.2036, 0.8229, 0.2573, 0.7442, 0.2561, 0.7523, 0.146, 0.825, 0.1466, 0.8245, 0.2036, 0.7565, 0.1972, 0.825, 0.1466, 0.8823, 0.1491, 0.8816, 0.2053, 0.8245, 0.2036, 0.123, 0.2993, 0.1874, 0.2969, 0.1928, 0.3537, 0.1224, 0.3606, 0.1194, 0.23, 0.1732, 0.2378, 0.1874, 0.2969, 0.123, 0.2993, 0.1732, 0.2378, 0.2651, 0.2431, 0.2707, 0.2977, 0.1874, 0.2969, 9.786e-05, 0.2966, 0.06172, 0.2974, 0.06417, 0.3635, 0.003923, 0.3616, 0.0006309, 0.238, 0.06885, 0.2343, 0.06172, 0.2974, 9.786e-05, 0.2966, 0.06885, 0.2343, 0.1194, 0.23, 0.123, 0.2993, 0.06172, 0.2974, 0.006409, 0.4232, 0.06876, 0.4247, 0.0704, 0.4751, 0.007088, 0.4823, 0.003923, 0.3616, 0.06417, 0.3635, 0.06876, 0.4247, 0.006409, 0.4232, 0.06417, 0.3635, 0.1224, 0.3606, 0.1168, 0.4218, 0.06876, 0.4247, 0.1358, 0.07938, 0.1958, 0.08574, 0.1772, 0.1422, 0.1247, 0.1448, 0.146, 0.01971, 0.205, 0.02757, 0.1958, 0.08574, 0.1358, 0.07938, 0.205, 0.02757, 0.2695, 0.03362, 0.2788, 0.09344, 0.1958, 0.08574, 0.02037, 0.05824, 0.07816, 0.06725, 0.07702, 0.1336, 0.01202, 0.1167, 0.02979, 9.763e-05, 0.08793, 0.009516, 0.07816, 0.06725, 0.02037, 0.05824, 0.08793, 0.009516, 0.146, 0.01971, 0.1358, 0.07938, 0.07816, 0.06725, 0.00825, 0.1776, 0.07704, 0.1838, 0.06885, 0.2343, 0.0006309, 0.238, 0.01202, 0.1167, 0.07702, 0.1336, 0.07704, 0.1838, 0.00825, 0.1776, 0.07702, 0.1336, 0.1247, 0.1448, 0.1205, 0.1868, 0.07704, 0.1838, 0.3871, 0.09469, 0.4627, 0.08891, 0.46, 0.1428, 0.3897, 0.1438, 0.3976, 0.03539, 0.4612, 0.03367, 0.4627, 0.08891, 0.3871, 0.09469, 0.4612, 0.03367, 0.5214, 0.03386, 0.517, 0.08992, 0.4627, 0.08891, 0.2788, 0.09344, 0.3329, 0.1007, 0.3323, 0.147, 0.275, 0.1427, 0.2695, 0.03362, 0.3336, 0.04041, 0.3329, 0.1007, 0.2788, 0.09344, 0.3336, 0.04041, 0.3976, 0.03539, 0.3871, 0.09469, 0.3329, 0.1007, 0.2792, 0.1915, 0.3317, 0.1905, 0.3307, 0.2438, 0.2651, 0.2431, 0.275, 0.1427, 0.3323, 0.147, 0.3317, 0.1905, 0.2792, 0.1915, 0.3323, 0.147, 0.3897, 0.1438, 0.3842, 0.1928, 0.3317, 0.1905, 0.1424, 0.7729, 0.1964, 0.779, 0.1975, 0.833, 0.1416, 0.8339, 0.1478, 0.6961, 0.2037, 0.7005, 0.1964, 0.779, 0.1424, 0.7729, 0.2037, 0.7005, 0.2612, 0.699, 0.2653, 0.751, 0.1964, 0.779, 0.02426, 0.7794, 0.08247, 0.7772, 0.08413, 0.8355, 0.02615, 0.8374, 0.02244, 0.7215, 0.09298, 0.7052, 0.08247, 0.7772, 0.02426, 0.7794, 0.09298, 0.7052, 0.1478, 0.6961, 0.1424, 0.7729, 0.08247, 0.7772, 0.02809, 0.8954, 0.08602, 0.8933, 0.08827, 0.9513, 0.0302, 0.9535, 0.02615, 0.8374, 0.08413, 0.8355, 0.08602, 0.8933, 0.02809, 0.8954, 0.08413, 0.8355, 0.1416, 0.8339, 0.1436, 0.8912, 0.08602, 0.8933, 0.132, 0.5317, 0.2024, 0.5195, 0.2005, 0.5849, 0.1389, 0.5972, 0.122, 0.4713, 0.2018, 0.4636, 0.2024, 0.5195, 0.132, 0.5317, 0.2018, 0.4636, 0.2862, 0.4485, 0.2849, 0.4951, 0.2024, 0.5195, 9.763e-05, 0.5473, 0.06693, 0.5399, 0.08062, 0.5991, 0.005991, 0.604, 0.007088, 0.4823, 0.0704, 0.4751, 0.06693, 0.5399, 9.763e-05, 0.5473, 0.0704, 0.4751, 0.122, 0.4713, 0.132, 0.5317, 0.06693, 0.5399, 0.02166, 0.6615, 0.09576, 0.6516, 0.09298, 0.7052, 0.02244, 0.7215, 0.005991, 0.604, 0.08062, 0.5991, 0.09576, 0.6516, 0.02166, 0.6615, 0.08062, 0.5991, 0.1389, 0.5972, 0.1424, 0.6469, 0.09576, 0.6516, 0.3831, 0.4958, 0.4549, 0.5083, 0.4512, 0.5667, 0.3885, 0.5599, 0.3801, 0.4468, 0.4454, 0.4509, 0.4549, 0.5083, 0.3831, 0.4958, 0.4454, 0.4509, 0.4999, 0.4478, 0.5006, 0.5049, 0.4549, 0.5083, 0.2849, 0.4951, 0.3335, 0.4878, 0.3293, 0.5761, 0.2806, 0.5503, 0.2862, 0.4485, 0.3327, 0.4418, 0.3335, 0.4878, 0.2849, 0.4951, 0.3327, 0.4418, 0.3801, 0.4468, 0.3831, 0.4958, 0.3335, 0.4878, 0.2636, 0.6383, 0.3203, 0.6675, 0.3202, 0.7018, 0.2612, 0.699, 0.2806, 0.5503, 0.3293, 0.5761, 0.3203, 0.6675, 0.2636, 0.6383, 0.3293, 0.5761, 0.3885, 0.5599, 0.3659, 0.6566, 0.3203, 0.6675, 0.6165, 0.7577, 0.6744, 0.7602, 0.6729, 0.8178, 0.6159, 0.8158, 0.6169, 0.6983, 0.6763, 0.7011, 0.6744, 0.7602, 0.6165, 0.7577, 0.6763, 0.7011, 0.7343, 0.7032, 0.7312, 0.7624, 0.6744, 0.7602, 0.4983, 0.7536, 0.5572, 0.7547, 0.5561, 0.8142, 0.4972, 0.8128, 0.4988, 0.6929, 0.559, 0.6957, 0.5572, 0.7547, 0.4983, 0.7536, 0.559, 0.6957, 0.6169, 0.6983, 0.6165, 0.7577, 0.5572, 0.7547, 0.4959, 0.8714, 0.5546, 0.8733, 0.5535, 0.9309, 0.4969, 0.9301, 0.4972, 0.8128, 0.5561, 0.8142, 0.5546, 0.8733, 0.4959, 0.8714, 0.5561, 0.8142, 0.6159, 0.8158, 0.613, 0.8734, 0.5546, 0.8733, 0.6131, 0.5164, 0.687, 0.5302, 0.684, 0.5862, 0.6263, 0.5808, 0.6034, 0.4541, 0.6877, 0.4704, 0.687, 0.5302, 0.6131, 0.5164, 0.6877, 0.4704, 0.7503, 0.4776, 0.7445, 0.5353, 0.687, 0.5302, 0.5006, 0.5049, 0.5481, 0.5061, 0.5609, 0.575, 0.5079, 0.5729, 0.4999, 0.4478, 0.5426, 0.4456, 0.5481, 0.5061, 0.5006, 0.5049, 0.5426, 0.4456, 0.6034, 0.4541, 0.6131, 0.5164, 0.5481, 0.5061, 0.5039, 0.6322, 0.5627, 0.6374, 0.559, 0.6957, 0.4988, 0.6929, 0.5079, 0.5729, 0.5609, 0.575, 0.5627, 0.6374, 0.5039, 0.6322, 0.5609, 0.575, 0.6263, 0.5808, 0.6231, 0.639, 0.5627, 0.6374, 0.8559, 0.5437, 0.9116, 0.5474, 0.9085, 0.6032, 0.8524, 0.5997, 0.86, 0.4882, 0.9157, 0.4917, 0.9116, 0.5474, 0.8559, 0.5437, 0.9157, 0.4917, 0.972, 0.4951, 0.9681, 0.551, 0.9116, 0.5474, 0.7445, 0.5353, 0.8003, 0.5394, 0.796, 0.5955, 0.739, 0.5907, 0.7503, 0.4776, 0.8046, 0.4837, 0.8003, 0.5394, 0.7445, 0.5353, 0.8046, 0.4837, 0.86, 0.4882, 0.8559, 0.5437, 0.8003, 0.5394, 0.7357, 0.6464, 0.7927, 0.6529, 0.7893, 0.7087, 0.7343, 0.7032, 0.739, 0.5907, 0.796, 0.5955, 0.7927, 0.6529, 0.7357, 0.6464, 0.796, 0.5955, 0.8524, 0.5997, 0.849, 0.6565, 0.7927, 0.6529, 0.849, 0.6565, 0.9059, 0.6597, 0.9015, 0.7169, 0.8449, 0.7154, 0.8524, 0.5997, 0.9085, 0.6032, 0.9059, 0.6597, 0.849, 0.6565, 0.9085, 0.6032, 0.965, 0.6069, 0.9619, 0.6628, 0.9059, 0.6597, 0.6231, 0.639, 0.6798, 0.6417, 0.6763, 0.7011, 0.6169, 0.6983, 0.6263, 0.5808, 0.684, 0.5862, 0.6798, 0.6417, 0.6231, 0.639, 0.684, 0.5862, 0.739, 0.5907, 0.7357, 0.6464, 0.6798, 0.6417, 0.613, 0.8734, 0.6698, 0.8746, 0.6664, 0.9338, 0.6099, 0.9323, 0.6159, 0.8158, 0.6729, 0.8178, 0.6698, 0.8746, 0.613, 0.8734, 0.6729, 0.8178, 0.7294, 0.8204, 0.7259, 0.8794, 0.6698, 0.8746, 0.3659, 0.6566, 0.4447, 0.6255, 0.4312, 0.6966, 0.3581, 0.7028, 0.3885, 0.5599, 0.4512, 0.5667, 0.4447, 0.6255, 0.3659, 0.6566, 0.4512, 0.5667, 0.5079, 0.5729, 0.5039, 0.6322, 0.4447, 0.6255, 0.1424, 0.6469, 0.2059, 0.6418, 0.2037, 0.7005, 0.1478, 0.6961, 0.1389, 0.5972, 0.2005, 0.5849, 0.2059, 0.6418, 0.1424, 0.6469, 0.2005, 0.5849, 0.2806, 0.5503, 0.2636, 0.6383, 0.2059, 0.6418, 0.1436, 0.8912, 0.2008, 0.8884, 0.2043, 0.9457, 0.1463, 0.9489, 0.1416, 0.8339, 0.1975, 0.833, 0.2008, 0.8884, 0.1436, 0.8912, 0.1975, 0.833, 0.2524, 0.8284, 0.2581, 0.8839, 0.2008, 0.8884, 0.3842, 0.1928, 0.4624, 0.1949, 0.4594, 0.246, 0.395, 0.2456, 0.3897, 0.1438, 0.46, 0.1428, 0.4624, 0.1949, 0.3842, 0.1928, 0.46, 0.1428, 0.5141, 0.1432, 0.5096, 0.1922, 0.4624, 0.1949, 0.1205, 0.1868, 0.162, 0.1891, 0.1732, 0.2378, 0.1194, 0.23, 0.1247, 0.1448, 0.1772, 0.1422, 0.162, 0.1891, 0.1205, 0.1868, 0.1772, 0.1422, 0.275, 0.1427, 0.2792, 0.1915, 0.162, 0.1891, 0.1168, 0.4218, 0.181, 0.4119, 0.2018, 0.4636, 0.122, 0.4713, 0.1224, 0.3606, 0.1928, 0.3537, 0.181, 0.4119, 0.1168, 0.4218, 0.1928, 0.3537, 0.262, 0.3515, 0.2834, 0.404, 0.181, 0.4119, 0.8816, 0.2053, 0.936, 0.208, 0.9327, 0.2623, 0.8775, 0.26, 0.8823, 0.1491, 0.9385, 0.1533, 0.936, 0.208, 0.8816, 0.2053, 0.9385, 0.1533, 0.9947, 0.1539, 0.9918, 0.2111, 0.936, 0.208, 0.6018, 0.1646, 0.6743, 0.1802, 0.6823, 0.2514, 0.6184, 0.2315, 0.6246, 0.1237, 0.6842, 0.1337, 0.6743, 0.1802, 0.6018, 0.1646, 0.6842, 0.1337, 0.7523, 0.146, 0.7565, 0.1972, 0.6743, 0.1802, 0.5906, 0.3922, 0.6736, 0.4091, 0.6877, 0.4704, 0.6034, 0.4541, 0.6139, 0.3274, 0.665, 0.3307, 0.6736, 0.4091, 0.5906, 0.3922, 0.665, 0.3307, 0.7325, 0.3494, 0.7537, 0.4244, 0.6736, 0.4091, 0.864, 0.4317, 0.92, 0.4353, 0.9157, 0.4917, 0.86, 0.4882, 0.8675, 0.3754, 0.9239, 0.3791, 0.92, 0.4353, 0.864, 0.4317, 0.9239, 0.3791, 0.9801, 0.3834, 0.976, 0.4393, 0.92, 0.4353, 0.3804, 0.4018, 0.461, 0.4017, 0.4454, 0.4509, 0.3801, 0.4468, 0.3977, 0.3497, 0.4616, 0.3495, 0.461, 0.4017, 0.3804, 0.4018, 0.4616, 0.3495, 0.511, 0.3459, 0.5052, 0.3977, 0.461, 0.4017, 0.3781, 0.8712, 0.435, 0.8703, 0.4381, 0.9285, 0.3808, 0.9296, 0.3756, 0.8123, 0.4364, 0.8127, 0.435, 0.8703, 0.3781, 0.8712, 0.4364, 0.8127, 0.4972, 0.8128, 0.4959, 0.8714, 0.435, 0.8703, 0.8369, 0.8789, 0.8925, 0.8833, 0.8933, 0.9429, 0.8362, 0.9408, 0.8377, 0.8228, 0.8893, 0.8264, 0.8925, 0.8833, 0.8369, 0.8789, 0.8893, 0.8264, 0.9531, 0.831, 0.9518, 0.8882, 0.8925, 0.8833])
me_plane.materials.append(mat_material)
me_plane.use_remesh_preserve_volume = False
me_plane.use_remesh_preserve_attributes = False
me_plane.use_mirror_vertex_groups = False
me_plane.update()

# ---- objects
ob_minionmitbanane = bpy.data.objects.new('MinionMitBanane', None)
ob_pixiefinal_erschrocken = bpy.data.objects.new('Pixiefinal_erschrocken', None)
ob_strauch_017 = bpy.data.objects.new('strauch.017', None)
ob_erste_baum_006 = bpy.data.objects.new('erste baum.006', None)
ob_erste_baum_005 = bpy.data.objects.new('erste baum.005', None)
ob_palme_037 = bpy.data.objects.new('palme.037', None)
ob_strauch_016 = bpy.data.objects.new('strauch.016', None)
ob_zweiterbaum_024 = bpy.data.objects.new('zweiterbaum.024', None)
ob_strauch_015 = bpy.data.objects.new('strauch.015', None)
ob_strauch_014 = bpy.data.objects.new('strauch.014', None)
ob_strauch_013 = bpy.data.objects.new('strauch.013', None)
ob_zweiterbaum_022 = bpy.data.objects.new('zweiterbaum.022', None)
ob_zweiterbaum_021 = bpy.data.objects.new('zweiterbaum.021', None)
ob_zweiterbaum_020 = bpy.data.objects.new('zweiterbaum.020', None)
ob_palme_036 = bpy.data.objects.new('palme.036', None)
ob_palme_035 = bpy.data.objects.new('palme.035', None)
ob_palme_034 = bpy.data.objects.new('palme.034', None)
ob_palme_033 = bpy.data.objects.new('palme.033', None)
ob_palme_025 = bpy.data.objects.new('palme.025', None)
ob_palme_024 = bpy.data.objects.new('palme.024', None)
ob_strauch_007 = bpy.data.objects.new('strauch.007', None)
ob_strauch_006 = bpy.data.objects.new('strauch.006', None)
ob_strauch_005 = bpy.data.objects.new('strauch.005', None)
ob_strauch_004 = bpy.data.objects.new('strauch.004', None)
ob_palme_023 = bpy.data.objects.new('palme.023', None)
ob_palme_022 = bpy.data.objects.new('palme.022', None)
ob_strauch_003 = bpy.data.objects.new('strauch.003', None)
ob_strauch_002 = bpy.data.objects.new('strauch.002', None)
ob_strauch_001 = bpy.data.objects.new('strauch.001', None)
ob_strauch = bpy.data.objects.new('strauch', None)
ob_steinneu_003 = bpy.data.objects.new('STEINNEU.003', None)
ob_steinneu_002 = bpy.data.objects.new('STEINNEU.002', None)
ob_steinneu_001 = bpy.data.objects.new('STEINNEU.001', None)
ob_steinneu = bpy.data.objects.new('STEINNEU', None)
ob_stein_005 = bpy.data.objects.new('stein.005', None)
ob_stein_004 = bpy.data.objects.new('stein.004', None)
ob_stein_003 = bpy.data.objects.new('stein.003', None)
ob_stein_002 = bpy.data.objects.new('stein.002', None)
ob_stein_001 = bpy.data.objects.new('stein.001', None)
ob_stein = bpy.data.objects.new('stein', None)
ob_erste_baum_004 = bpy.data.objects.new('erste baum.004', None)
ob_erste_baum_003 = bpy.data.objects.new('erste baum.003', None)
ob_palme_021 = bpy.data.objects.new('palme.021', None)
ob_palme_020 = bpy.data.objects.new('palme.020', None)
ob_palme_019 = bpy.data.objects.new('palme.019', None)
ob_zweiterbaum_016 = bpy.data.objects.new('zweiterbaum.016', None)
ob_zweiterbaum_015 = bpy.data.objects.new('zweiterbaum.015', None)
ob_zweiterbaum_014 = bpy.data.objects.new('zweiterbaum.014', None)
ob_dritterbaum_007 = bpy.data.objects.new('dritterbaum.007', None)
ob_palme_018 = bpy.data.objects.new('palme.018', None)
ob_zweiterbaum_013 = bpy.data.objects.new('zweiterbaum.013', None)
ob_erste_baum_002 = bpy.data.objects.new('erste baum.002', None)
ob_zweiterbaum_012 = bpy.data.objects.new('zweiterbaum.012', None)
ob_zweiterbaum_011 = bpy.data.objects.new('zweiterbaum.011', None)
ob_dritterbaum_005 = bpy.data.objects.new('dritterbaum.005', None)
ob_zweiterbaum_010 = bpy.data.objects.new('zweiterbaum.010', None)
ob_palme_015 = bpy.data.objects.new('palme.015', None)
ob_zweiterbaum_006 = bpy.data.objects.new('zweiterbaum.006', None)
ob_dritterbaum_003 = bpy.data.objects.new('dritterbaum.003', None)
ob_dritterbaum_002 = bpy.data.objects.new('dritterbaum.002', None)
ob_zweiterbaum_004 = bpy.data.objects.new('zweiterbaum.004', None)
ob_zweiterbaum_003 = bpy.data.objects.new('zweiterbaum.003', None)
ob_palme_010 = bpy.data.objects.new('palme.010', None)
ob_palme_009 = bpy.data.objects.new('palme.009', None)
ob_palme_008 = bpy.data.objects.new('palme.008', None)
ob_palme_007 = bpy.data.objects.new('palme.007', None)
ob_zweiterbaum_002 = bpy.data.objects.new('zweiterbaum.002', None)
ob_erste_baum_001 = bpy.data.objects.new('erste baum.001', None)
ob_dritterbaum_001 = bpy.data.objects.new('dritterbaum.001', None)
ob_zweiterbaum_001 = bpy.data.objects.new('zweiterbaum.001', None)
ob_palme_006 = bpy.data.objects.new('palme.006', None)
ob_palme_005 = bpy.data.objects.new('palme.005', None)
ob_palme_004 = bpy.data.objects.new('palme.004', None)
ob_palme_003 = bpy.data.objects.new('palme.003', None)
ob_palme_002 = bpy.data.objects.new('palme.002', None)
ob_palme_001 = bpy.data.objects.new('palme.001', None)
ob_zweiterbaum = bpy.data.objects.new('zweiterbaum', None)
ob_erste_baum = bpy.data.objects.new('erste baum', None)
ob_dritterbaum = bpy.data.objects.new('dritterbaum', None)
ob_palme = bpy.data.objects.new('palme', None)
ob_plane = bpy.data.objects.new('Plane', me_plane)
ob_lamp = bpy.data.objects.new('Lamp', light_lamp)
ob_camera = bpy.data.objects.new('Camera', cam_camera)

# ---- transforms, parenting, visibility, modifiers, constraints
ob_minionmitbanane.location = (2.537, 7.103, 0.3474)
ob_minionmitbanane.scale = (0.3, 0.3, 0.3)
ob_minionmitbanane.empty_image_offset = (0.0, 0.0)
ob_minionmitbanane.show_instancer_for_render = False
ob_minionmitbanane.instance_type = 'COLLECTION'
ob_minionmitbanane.lineart.crease_threshold = 0.0
ob_pixiefinal_erschrocken.location = (6.16, -1.133, 0.9411)
ob_pixiefinal_erschrocken.rotation_euler = (0.0, 0.0, -3.927)
ob_pixiefinal_erschrocken.scale = (0.3256, 0.3256, 0.3256)
ob_pixiefinal_erschrocken.empty_image_offset = (0.0, 0.0)
ob_pixiefinal_erschrocken.show_instancer_for_render = False
ob_pixiefinal_erschrocken.instance_type = 'COLLECTION'
ob_pixiefinal_erschrocken.lineart.crease_threshold = 0.0
ob_strauch_017.location = (2.712, 0.05415, -0.2418)
ob_strauch_017.scale = (0.8072, 0.8072, 0.8072)
ob_strauch_017.empty_image_offset = (0.0, 0.0)
ob_strauch_017.show_instancer_for_render = False
ob_strauch_017.instance_type = 'COLLECTION'
ob_strauch_017.lineart.crease_threshold = 0.0
ob_erste_baum_006.location = (-0.2092, -0.7924, 1.012)
ob_erste_baum_006.scale = (0.1449, 0.1449, 0.1449)
ob_erste_baum_006.empty_image_offset = (0.0, 0.0)
ob_erste_baum_006.show_instancer_for_render = False
ob_erste_baum_006.instance_type = 'COLLECTION'
ob_erste_baum_006.lineart.crease_threshold = 0.0
ob_erste_baum_005.location = (0.3066, -0.3049, 1.143)
ob_erste_baum_005.scale = (0.2089, 0.2089, 0.2089)
ob_erste_baum_005.empty_image_offset = (0.0, 0.0)
ob_erste_baum_005.show_instancer_for_render = False
ob_erste_baum_005.instance_type = 'COLLECTION'
ob_erste_baum_005.lineart.crease_threshold = 0.0
ob_palme_037.location = (2.096, -0.8517, 0.3131)
ob_palme_037.rotation_euler = (0.0, -0.0, 1.631)
ob_palme_037.scale = (0.9125, 0.9125, 0.9125)
ob_palme_037.empty_image_offset = (0.0, 0.0)
ob_palme_037.show_instancer_for_render = False
ob_palme_037.instance_type = 'COLLECTION'
ob_palme_037.lineart.crease_threshold = 0.0
ob_strauch_016.location = (2.41, 9.663, 0.1413)
ob_strauch_016.scale = (1.131, 1.131, 1.131)
ob_strauch_016.empty_image_offset = (0.0, 0.0)
ob_strauch_016.show_instancer_for_render = False
ob_strauch_016.instance_type = 'COLLECTION'
ob_strauch_016.lineart.crease_threshold = 0.0
ob_zweiterbaum_024.location = (6.223, 10.86, 1.101)
ob_zweiterbaum_024.rotation_euler = (0.0, -0.0, 1.631)
ob_zweiterbaum_024.scale = (0.2531, 0.2531, 0.2531)
ob_zweiterbaum_024.empty_image_offset = (0.0, 0.0)
ob_zweiterbaum_024.show_instancer_for_render = False
ob_zweiterbaum_024.instance_type = 'COLLECTION'
ob_zweiterbaum_024.lineart.crease_threshold = 0.0
ob_strauch_015.location = (-8.431, 7.879, -2.168)
ob_strauch_015.scale = (0.8072, 0.8072, 0.8072)
ob_strauch_015.empty_image_offset = (0.0, 0.0)
ob_strauch_015.show_instancer_for_render = False
ob_strauch_015.instance_type = 'COLLECTION'
ob_strauch_015.lineart.crease_threshold = 0.0
ob_strauch_014.location = (-2.547, 8.912, -1.474)
ob_strauch_014.scale = (0.8072, 0.8072, 0.8072)
ob_strauch_014.empty_image_offset = (0.0, 0.0)
ob_strauch_014.show_instancer_for_render = False
ob_strauch_014.instance_type = 'COLLECTION'
ob_strauch_014.lineart.crease_threshold = 0.0
ob_strauch_013.location = (-2.235, 8.42, -0.1486)
ob_strauch_013.scale = (0.8072, 0.8072, 0.8072)
ob_strauch_013.empty_image_offset = (0.0, 0.0)
ob_strauch_013.show_instancer_for_render = False
ob_strauch_013.instance_type = 'COLLECTION'
ob_strauch_013.lineart.crease_threshold = 0.0
ob_zweiterbaum_022.location = (-4.142, 9.682, -1.207)
ob_zweiterbaum_022.rotation_euler = (0.0, -0.0, 1.631)
ob_zweiterbaum_022.scale = (0.06668, 0.06668, 0.06668)
ob_zweiterbaum_022.empty_image_offset = (0.0, 0.0)
ob_zweiterbaum_022.show_instancer_for_render = False
ob_zweiterbaum_022.instance_type = 'COLLECTION'
ob_zweiterbaum_022.lineart.crease_threshold = 0.0
ob_zweiterbaum_021.location = (-3.151, 9.594, -0.4723)
ob_zweiterbaum_021.rotation_euler = (0.0, -0.0, 1.631)
ob_zweiterbaum_021.scale = (0.06668, 0.06668, 0.06668)
ob_zweiterbaum_021.empty_image_offset = (0.0, 0.0)
ob_zweiterbaum_021.show_instancer_for_render = False
ob_zweiterbaum_021.instance_type = 'COLLECTION'
ob_zweiterbaum_021.lineart.crease_threshold = 0.0
ob_zweiterbaum_020.location = (-5.213, 9.153, -0.5288)
ob_zweiterbaum_020.rotation_euler = (0.0, -0.0, 1.631)
ob_zweiterbaum_020.scale = (0.06668, 0.06668, 0.06668)
ob_zweiterbaum_020.empty_image_offset = (0.0, 0.0)
ob_zweiterbaum_020.show_instancer_for_render = False
ob_zweiterbaum_020.instance_type = 'COLLECTION'
ob_zweiterbaum_020.lineart.crease_threshold = 0.0
ob_palme_036.location = (7.382, 7.721, -6.893)
ob_palme_036.scale = (0.9125, 0.9125, 0.9125)
ob_palme_036.empty_image_offset = (0.0, 0.0)
ob_palme_036.show_instancer_for_render = False
ob_palme_036.instance_type = 'COLLECTION'
ob_palme_036.lineart.crease_threshold = 0.0
ob_palme_035.location = (8.928, 7.667, -7.023)
ob_palme_035.scale = (0.9125, 0.9125, 0.9125)
ob_palme_035.empty_image_offset = (0.0, 0.0)
ob_palme_035.show_instancer_for_render = False
ob_palme_035.instance_type = 'COLLECTION'
ob_palme_035.lineart.crease_threshold = 0.0
ob_palme_034.location = (6.522, 7.259, -7.339)
ob_palme_034.scale = (0.9125, 0.9125, 0.9125)
ob_palme_034.empty_image_offset = (0.0, 0.0)
ob_palme_034.show_instancer_for_render = False
ob_palme_034.instance_type = 'COLLECTION'
ob_palme_034.lineart.crease_threshold = 0.0
ob_palme_033.location = (-5.614, 8.294, -6.827)
ob_palme_033.scale = (0.9125, 0.9125, 0.9125)
ob_palme_033.empty_image_offset = (0.0, 0.0)
ob_palme_033.show_instancer_for_render = False
ob_palme_033.instance_type = 'COLLECTION'
ob_palme_033.lineart.crease_threshold = 0.0
ob_palme_025.location = (-4.336, 8.014, 0.3144)
ob_palme_025.rotation_euler = (0.0, -0.0, 1.631)
ob_palme_025.scale = (0.3964, 0.3964, 0.3964)
ob_palme_025.empty_image_offset = (0.0, 0.0)
ob_palme_025.show_instancer_for_render = False
ob_palme_025.instance_type = 'COLLECTION'
ob_palme_025.lineart.crease_threshold = 0.0
ob_palme_024.location = (-2.726, 8.243, -0.2913)
ob_palme_024.rotation_euler = (0.0, -0.0, 1.631)
ob_palme_024.scale = (0.9125, 0.9125, 0.9125)
ob_palme_024.empty_image_offset = (0.0, 0.0)
ob_palme_024.show_instancer_for_render = False
ob_palme_024.instance_type = 'COLLECTION'
ob_palme_024.lineart.crease_threshold = 0.0
ob_strauch_007.location = (-1.022, 8.915, -0.1206)
ob_strauch_007.scale = (0.8072, 0.8072, 0.8072)
ob_strauch_007.empty_image_offset = (0.0, 0.0)
ob_strauch_007.show_instancer_for_render = False
ob_strauch_007.instance_type = 'COLLECTION'
ob_strauch_007.lineart.crease_threshold = 0.0
ob_strauch_006.location = (2.88, -9.701, 1.461)
ob_strauch_006.scale = (0.8072, 0.8072, 0.8072)
ob_strauch_006.empty_image_offset = (0.0, 0.0)
ob_strauch_006.show_instancer_for_render = False
ob_strauch_006.instance_type = 'COLLECTION'
ob_strauch_006.lineart.crease_threshold = 0.0
ob_strauch_005.location = (5.345, -7.999, 0.6066)
ob_strauch_005.scale = (0.2282, 0.2282, 0.2282)
ob_strauch_005.empty_image_offset = (0.0, 0.0)
ob_strauch_005.show_instancer_for_render = False
ob_strauch_005.instance_type = 'COLLECTION'
ob_strauch_005.lineart.crease_threshold = 0.0
ob_strauch_004.location = (4.888, -9.578, 0.5365)
ob_strauch_004.scale = (0.5053, 0.5053, 0.5053)
ob_strauch_004.empty_image_offset = (0.0, 0.0)
ob_strauch_004.show_instancer_for_render = False
ob_strauch_004.instance_type = 'COLLECTION'
ob_strauch_004.lineart.crease_threshold = 0.0
ob_palme_023.location = (11.12, 0.6714, -0.2382)
ob_palme_023.rotation_euler = (0.0, -1.314, -0.9215)
ob_palme_023.scale = (0.6609, 0.6609, 0.6609)
ob_palme_023.empty_image_offset = (0.0, 0.0)
ob_palme_023.show_instancer_for_render = False
ob_palme_023.instance_type = 'COLLECTION'
ob_palme_023.lineart.crease_threshold = 0.0
ob_palme_022.location = (9.952, -1.669, 0.4915)
ob_palme_022.rotation_euler = (0.0, -1.012, 0.0)
ob_palme_022.scale = (0.6609, 0.6609, 0.6609)
ob_palme_022.empty_image_offset = (0.0, 0.0)
ob_palme_022.show_instancer_for_render = False
ob_palme_022.instance_type = 'COLLECTION'
ob_palme_022.lineart.crease_threshold = 0.0
ob_strauch_003.location = (9.675, -6.551, 0.8452)
ob_strauch_003.rotation_euler = (0.0, 1.654, -1.854)
ob_strauch_003.scale = (0.4907, 0.4907, 0.4907)
ob_strauch_003.empty_image_offset = (0.0, 0.0)
ob_strauch_003.show_instancer_for_render = False
ob_strauch_003.instance_type = 'COLLECTION'
ob_strauch_003.lineart.crease_threshold = 0.0
ob_strauch_002.location = (9.835, -3.727, 0.3759)
ob_strauch_002.rotation_euler = (-0.0, 1.654, 2.312)
ob_strauch_002.scale = (0.4907, 0.4907, 0.4907)
ob_strauch_002.empty_image_offset = (0.0, 0.0)
ob_strauch_002.show_instancer_for_render = False
ob_strauch_002.instance_type = 'COLLECTION'
ob_strauch_002.lineart.crease_threshold = 0.0
ob_strauch_001.location = (9.92, 3.066, 0.4829)
ob_strauch_001.rotation_euler = (-0.0, 1.654, 2.312)
ob_strauch_001.scale = (0.4907, 0.4907, 0.4907)
ob_strauch_001.empty_image_offset = (0.0, 0.0)
ob_strauch_001.show_instancer_for_render = False
ob_strauch_001.instance_type = 'COLLECTION'
ob_strauch_001.lineart.crease_threshold = 0.0
ob_strauch.location = (8.937, -4.622, 0.4977)
ob_strauch.empty_image_offset = (0.0, 0.0)
ob_strauch.show_instancer_for_render = False
ob_strauch.instance_type = 'COLLECTION'
ob_strauch.lineart.crease_threshold = 0.0
ob_steinneu_003.location = (2.266, -10.46, 1.827)
ob_steinneu_003.scale = (0.06051, 0.06051, 0.06051)
ob_steinneu_003.empty_image_offset = (0.0, 0.0)
ob_steinneu_003.show_instancer_for_render = False
ob_steinneu_003.instance_type = 'COLLECTION'
ob_steinneu_003.lineart.crease_threshold = 0.0
ob_steinneu_002.location = (0.3475, -10.34, 1.582)
ob_steinneu_002.scale = (0.06051, 0.06051, 0.06051)
ob_steinneu_002.empty_image_offset = (0.0, 0.0)
ob_steinneu_002.show_instancer_for_render = False
ob_steinneu_002.instance_type = 'COLLECTION'
ob_steinneu_002.lineart.crease_threshold = 0.0
ob_steinneu_001.location = (0.09327, -4.771, 1.252)
ob_steinneu_001.scale = (0.06051, 0.06051, 0.06051)
ob_steinneu_001.empty_image_offset = (0.0, 0.0)
ob_steinneu_001.show_instancer_for_render = False
ob_steinneu_001.instance_type = 'COLLECTION'
ob_steinneu_001.lineart.crease_threshold = 0.0
ob_steinneu.location = (-0.06061, -6.014, 1.402)
ob_steinneu.scale = (0.06051, 0.06051, 0.06051)
ob_steinneu.empty_image_offset = (0.0, 0.0)
ob_steinneu.show_instancer_for_render = False
ob_steinneu.instance_type = 'COLLECTION'
ob_steinneu.lineart.crease_threshold = 0.0
ob_stein_005.location = (2.517, -4.631, 1.921)
ob_stein_005.rotation_euler = (0.0, 0.8692, 0.4398)
ob_stein_005.scale = (1.292, 1.292, 1.292)
ob_stein_005.empty_image_offset = (0.0, 0.0)
ob_stein_005.show_instancer_for_render = False
ob_stein_005.instance_type = 'COLLECTION'
ob_stein_005.lineart.crease_threshold = 0.0
ob_stein_004.location = (3.224, -7.183, 1.181)
ob_stein_004.rotation_euler = (0.0, 0.8692, 2.258)
ob_stein_004.scale = (1.292, 1.292, 1.292)
ob_stein_004.empty_image_offset = (0.0, 0.0)
ob_stein_004.show_instancer_for_render = False
ob_stein_004.instance_type = 'COLLECTION'
ob_stein_004.lineart.crease_threshold = 0.0
ob_stein_003.location = (0.7273, -8.028, -0.5076)
ob_stein_003.rotation_euler = (0.0, 0.8692, 0.4398)
ob_stein_003.scale = (1.292, 1.292, 1.292)
ob_stein_003.empty_image_offset = (0.0, 0.0)
ob_stein_003.show_instancer_for_render = False
ob_stein_003.instance_type = 'COLLECTION'
ob_stein_003.lineart.crease_threshold = 0.0
ob_stein_002.location = (3.05, -2.805, 1.02)
ob_stein_002.rotation_euler = (0.0, 0.8692, 0.4398)
ob_stein_002.scale = (1.292, 1.292, 1.292)
ob_stein_002.empty_image_offset = (0.0, 0.0)
ob_stein_002.show_instancer_for_render = False
ob_stein_002.instance_type = 'COLLECTION'
ob_stein_002.lineart.crease_threshold = 0.0
ob_stein_001.location = (1.489, -2.736, 0.7761)
ob_stein_001.rotation_euler = (0.0, 0.8692, 0.4398)
ob_stein_001.scale = (0.9621, 0.9621, 0.9621)
ob_stein_001.empty_image_offset = (0.0, 0.0)
ob_stein_001.show_instancer_for_render = False
ob_stein_001.instance_type = 'COLLECTION'
ob_stein_001.lineart.crease_threshold = 0.0
ob_stein.location = (4.459, -4.229, 0.9821)
ob_stein.scale = (1.081, 1.081, 1.081)
ob_stein.empty_image_offset = (0.0, 0.0)
ob_stein.show_instancer_for_render = False
ob_stein.instance_type = 'COLLECTION'
ob_stein.lineart.crease_threshold = 0.0
ob_erste_baum_004.location = (6.62, 6.009, 0.8099)
ob_erste_baum_004.scale = (0.2086, 0.2086, 0.2086)
ob_erste_baum_004.empty_image_offset = (0.0, 0.0)
ob_erste_baum_004.show_instancer_for_render = False
ob_erste_baum_004.instance_type = 'COLLECTION'
ob_erste_baum_004.lineart.crease_threshold = 0.0
ob_erste_baum_003.location = (10.78, 4.044, 1.34)
ob_erste_baum_003.scale = (0.08446, 0.08446, 0.08446)
ob_erste_baum_003.empty_image_offset = (0.0, 0.0)
ob_erste_baum_003.show_instancer_for_render = False
ob_erste_baum_003.instance_type = 'COLLECTION'
ob_erste_baum_003.lineart.crease_threshold = 0.0
ob_palme_021.location = (7.512, -5.16, 0.03586)
ob_palme_021.rotation_euler = (1.484, 0.0, -3.606)
ob_palme_021.scale = (0.4776, 0.4776, 0.4776)
ob_palme_021.empty_image_offset = (0.0, 0.0)
ob_palme_021.show_instancer_for_render = False
ob_palme_021.instance_type = 'COLLECTION'
ob_palme_021.lineart.crease_threshold = 0.0
ob_palme_020.location = (8.347, -5.027, 0.01306)
ob_palme_020.rotation_euler = (1.407, 0.7365, -3.627)
ob_palme_020.scale = (0.4776, 0.4776, 0.4776)
ob_palme_020.empty_image_offset = (0.0, 0.0)
ob_palme_020.show_instancer_for_render = False
ob_palme_020.instance_type = 'COLLECTION'
ob_palme_020.lineart.crease_threshold = 0.0
ob_palme_019.location = (9.192, -4.812, 0.0009583)
ob_palme_019.scale = (0.3837, 0.3837, 0.3837)
ob_palme_019.empty_image_offset = (0.0, 0.0)
ob_palme_019.show_instancer_for_render = False
ob_palme_019.instance_type = 'COLLECTION'
ob_palme_019.lineart.crease_threshold = 0.0
ob_zweiterbaum_016.location = (9.551, 3.1, 0.1688)
ob_zweiterbaum_016.scale = (0.05911, 0.05911, 0.05911)
ob_zweiterbaum_016.empty_image_offset = (0.0, 0.0)
ob_zweiterbaum_016.show_instancer_for_render = False
ob_zweiterbaum_016.instance_type = 'COLLECTION'
ob_zweiterbaum_016.lineart.crease_threshold = 0.0
ob_zweiterbaum_015.location = (9.523, -0.8465, -0.1766)
ob_zweiterbaum_015.rotation_euler = (0.0, -0.6667, -1.319)
ob_zweiterbaum_015.scale = (0.05911, 0.05911, 0.05911)
ob_zweiterbaum_015.empty_image_offset = (0.0, 0.0)
ob_zweiterbaum_015.show_instancer_for_render = False
ob_zweiterbaum_015.instance_type = 'COLLECTION'
ob_zweiterbaum_015.lineart.crease_threshold = 0.0
ob_zweiterbaum_014.location = (9.523, 0.845, 0.03067)
ob_zweiterbaum_014.rotation_euler = (-0.8587, -0.1641, 0.0)
ob_zweiterbaum_014.scale = (0.05911, 0.05911, 0.05911)
ob_zweiterbaum_014.empty_image_offset = (0.0, 0.0)
ob_zweiterbaum_014.show_instancer_for_render = False
ob_zweiterbaum_014.instance_type = 'COLLECTION'
ob_zweiterbaum_014.lineart.crease_threshold = 0.0
ob_dritterbaum_007.location = (9.163, 2.5, 0.03755)
ob_dritterbaum_007.rotation_euler = (0.0, -0.5096, 0.0)
ob_dritterbaum_007.scale = (0.114, 0.114, 0.114)
ob_dritterbaum_007.empty_image_offset = (0.0, 0.0)
ob_dritterbaum_007.show_instancer_for_render = False
ob_dritterbaum_007.instance_type = 'COLLECTION'
ob_dritterbaum_007.lineart.crease_threshold = 0.0
ob_palme_018.location = (9.368, -4.565, 0.04905)
ob_palme_018.rotation_euler = (1.197, 0.37, 3.124)
ob_palme_018.scale = (0.9125, 0.9125, 0.9125)
ob_palme_018.empty_image_offset = (0.0, 0.0)
ob_palme_018.show_instancer_for_render = False
ob_palme_018.instance_type = 'COLLECTION'
ob_palme_018.lineart.crease_threshold = 0.0
ob_zweiterbaum_013.location = (9.276, -6.596, 0.3536)
ob_zweiterbaum_013.scale = (0.09584, 0.09584, 0.09584)
ob_zweiterbaum_013.empty_image_offset = (0.0, 0.0)
ob_zweiterbaum_013.show_instancer_for_render = False
ob_zweiterbaum_013.instance_type = 'COLLECTION'
ob_zweiterbaum_013.lineart.crease_threshold = 0.0
ob_erste_baum_002.location = (8.722, -9.844, 0.1061)
ob_erste_baum_002.scale = (0.2573, 0.2573, 0.2573)
ob_erste_baum_002.empty_image_offset = (0.0, 0.0)
ob_erste_baum_002.show_instancer_for_render = False
ob_erste_baum_002.instance_type = 'COLLECTION'
ob_erste_baum_002.lineart.crease_threshold = 0.0
ob_zweiterbaum_012.location = (1.329, 9.526, 0.3247)
ob_zweiterbaum_012.scale = (0.04416, 0.04416, 0.04416)
ob_zweiterbaum_012.empty_image_offset = (0.0, 0.0)
ob_zweiterbaum_012.show_instancer_for_render = False
ob_zweiterbaum_012.instance_type = 'COLLECTION'
ob_zweiterbaum_012.lineart.crease_threshold = 0.0
ob_zweiterbaum_011.location = (4.839, -8.311, 1.043)
ob_zweiterbaum_011.scale = (0.09584, 0.09584, 0.09584)
ob_zweiterbaum_011.empty_image_offset = (0.0, 0.0)
ob_zweiterbaum_011.show_instancer_for_render = False
ob_zweiterbaum_011.instance_type = 'COLLECTION'
ob_zweiterbaum_011.lineart.crease_threshold = 0.0
ob_dritterbaum_005.location = (4.213, -9.48, 0.7246)
ob_dritterbaum_005.scale = (0.05826, 0.05826, 0.05826)
ob_dritterbaum_005.empty_image_offset = (0.0, 0.0)
ob_dritterbaum_005.show_instancer_for_render = False
ob_dritterbaum_005.instance_type = 'COLLECTION'
ob_dritterbaum_005.lineart.crease_threshold = 0.0
ob_zweiterbaum_010.location = (-9.81, 7.796, 0.09046)
ob_zweiterbaum_010.rotation_euler = (0.0, -0.0, 1.631)
ob_zweiterbaum_010.scale = (0.04781, 0.04781, 0.04781)
ob_zweiterbaum_010.empty_image_offset = (0.0, 0.0)
ob_zweiterbaum_010.show_instancer_for_render = False
ob_zweiterbaum_010.instance_type = 'COLLECTION'
ob_zweiterbaum_010.lineart.crease_threshold = 0.0
ob_palme_015.location = (2.424, -6.061, 0.9034)
ob_palme_015.scale = (0.5787, 0.5787, 0.5787)
ob_palme_015.empty_image_offset = (0.0, 0.0)
ob_palme_015.show_instancer_for_render = False
ob_palme_015.instance_type = 'COLLECTION'
ob_palme_015.lineart.crease_threshold = 0.0
ob_zweiterbaum_006.location = (-9.547, 9.128, -0.1902)
ob_zweiterbaum_006.rotation_euler = (0.0, -0.0, 1.631)
ob_zweiterbaum_006.scale = (0.06668, 0.06668, 0.06668)
ob_zweiterbaum_006.empty_image_offset = (0.0, 0.0)
ob_zweiterbaum_006.show_instancer_for_render = False
ob_zweiterbaum_006.instance_type = 'COLLECTION'
ob_zweiterbaum_006.lineart.crease_threshold = 0.0
ob_dritterbaum_003.location = (5.32, 8.894, 0.226)
ob_dritterbaum_003.scale = (0.06283, 0.06283, 0.06283)
ob_dritterbaum_003.empty_image_offset = (0.0, 0.0)
ob_dritterbaum_003.show_instancer_for_render = False
ob_dritterbaum_003.instance_type = 'COLLECTION'
ob_dritterbaum_003.lineart.crease_threshold = 0.0
ob_dritterbaum_002.location = (3.169, 8.152, 0.1991)
ob_dritterbaum_002.scale = (0.114, 0.114, 0.114)
ob_dritterbaum_002.empty_image_offset = (0.0, 0.0)
ob_dritterbaum_002.show_instancer_for_render = False
ob_dritterbaum_002.instance_type = 'COLLECTION'
ob_dritterbaum_002.lineart.crease_threshold = 0.0
ob_zweiterbaum_004.location = (0.5958, 8.767, 0.03021)
ob_zweiterbaum_004.scale = (0.1051, 0.1051, 0.1051)
ob_zweiterbaum_004.empty_image_offset = (0.0, 0.0)
ob_zweiterbaum_004.show_instancer_for_render = False
ob_zweiterbaum_004.instance_type = 'COLLECTION'
ob_zweiterbaum_004.lineart.crease_threshold = 0.0
ob_zweiterbaum_003.location = (4.162, 8.853, 0.3319)
ob_zweiterbaum_003.scale = (0.06668, 0.06668, 0.06668)
ob_zweiterbaum_003.empty_image_offset = (0.0, 0.0)
ob_zweiterbaum_003.show_instancer_for_render = False
ob_zweiterbaum_003.instance_type = 'COLLECTION'
ob_zweiterbaum_003.lineart.crease_threshold = 0.0
ob_palme_010.location = (2.162, 7.997, -3.482)
ob_palme_010.scale = (0.9125, 0.9125, 0.9125)
ob_palme_010.empty_image_offset = (0.0, 0.0)
ob_palme_010.show_instancer_for_render = False
ob_palme_010.instance_type = 'COLLECTION'
ob_palme_010.lineart.crease_threshold = 0.0
ob_palme_009.location = (-0.6676, 8.024, -0.7296)
ob_palme_009.scale = (0.7355, 0.7355, 0.7355)
ob_palme_009.empty_image_offset = (0.0, 0.0)
ob_palme_009.show_instancer_for_render = False
ob_palme_009.instance_type = 'COLLECTION'
ob_palme_009.lineart.crease_threshold = 0.0
ob_palme_008.location = (3.301, 8.761, -2.469)
ob_palme_008.scale = (0.7342, 0.7342, 0.7342)
ob_palme_008.empty_image_offset = (0.0, 0.0)
ob_palme_008.show_instancer_for_render = False
ob_palme_008.instance_type = 'COLLECTION'
ob_palme_008.lineart.crease_threshold = 0.0
ob_palme_007.location = (1.204, 7.928, -0.5423)
ob_palme_007.scale = (0.9125, 0.9125, 0.9125)
ob_palme_007.empty_image_offset = (0.0, 0.0)
ob_palme_007.show_instancer_for_render = False
ob_palme_007.instance_type = 'COLLECTION'
ob_palme_007.lineart.crease_threshold = 0.0
ob_zweiterbaum_002.location = (4.114, -7.845, 1.341)
ob_zweiterbaum_002.scale = (0.09584, 0.09584, 0.09584)
ob_zweiterbaum_002.empty_image_offset = (0.0, 0.0)
ob_zweiterbaum_002.show_instancer_for_render = False
ob_zweiterbaum_002.instance_type = 'COLLECTION'
ob_zweiterbaum_002.lineart.crease_threshold = 0.0
ob_erste_baum_001.location = (9.331, -9.515, -0.08348)
ob_erste_baum_001.scale = (0.1548, 0.1548, 0.1548)
ob_erste_baum_001.empty_image_offset = (0.0, 0.0)
ob_erste_baum_001.show_instancer_for_render = False
ob_erste_baum_001.instance_type = 'COLLECTION'
ob_erste_baum_001.lineart.crease_threshold = 0.0
ob_dritterbaum_001.location = (9.456, 7.883, 0.253)
ob_dritterbaum_001.scale = (0.06893, 0.06893, 0.06893)
ob_dritterbaum_001.empty_image_offset = (0.0, 0.0)
ob_dritterbaum_001.show_instancer_for_render = False
ob_dritterbaum_001.instance_type = 'COLLECTION'
ob_dritterbaum_001.lineart.crease_threshold = 0.0
ob_zweiterbaum_001.location = (4.814, -7.135, 0.8428)
ob_zweiterbaum_001.scale = (0.06668, 0.06668, 0.06668)
ob_zweiterbaum_001.empty_image_offset = (0.0, 0.0)
ob_zweiterbaum_001.show_instancer_for_render = False
ob_zweiterbaum_001.instance_type = 'COLLECTION'
ob_zweiterbaum_001.lineart.crease_threshold = 0.0
ob_palme_006.location = (6.654, 8.587, -0.2941)
ob_palme_006.scale = (0.4807, 0.4807, 0.4807)
ob_palme_006.empty_image_offset = (0.0, 0.0)
ob_palme_006.show_instancer_for_render = False
ob_palme_006.instance_type = 'COLLECTION'
ob_palme_006.lineart.crease_threshold = 0.0
ob_palme_005.location = (6.412, 8.736, -1.26)
ob_palme_005.scale = (0.8116, 0.8116, 0.8116)
ob_palme_005.empty_image_offset = (0.0, 0.0)
ob_palme_005.show_instancer_for_render = False
ob_palme_005.instance_type = 'COLLECTION'
ob_palme_005.lineart.crease_threshold = 0.0
ob_palme_004.location = (9.084, 9.426, -1.447)
ob_palme_004.scale = (0.7132, 0.7132, 0.7132)
ob_palme_004.empty_image_offset = (0.0, 0.0)
ob_palme_004.show_instancer_for_render = False
ob_palme_004.instance_type = 'COLLECTION'
ob_palme_004.lineart.crease_threshold = 0.0
ob_palme_003.location = (7.898, 9.113, -1.573)
ob_palme_003.scale = (0.9125, 0.9125, 0.9125)
ob_palme_003.empty_image_offset = (0.0, 0.0)
ob_palme_003.show_instancer_for_render = False
ob_palme_003.instance_type = 'COLLECTION'
ob_palme_003.lineart.crease_threshold = 0.0
ob_palme_002.location = (4.06, -3.874, -0.3738)
ob_palme_002.scale = (0.9125, 0.9125, 0.9125)
ob_palme_002.empty_image_offset = (0.0, 0.0)
ob_palme_002.show_instancer_for_render = False
ob_palme_002.instance_type = 'COLLECTION'
ob_palme_002.lineart.crease_threshold = 0.0
ob_palme_001.location = (9.369, -8.056, -0.9385)
ob_palme_001.scale = (0.6609, 0.6609, 0.6609)
ob_palme_001.empty_image_offset = (0.0, 0.0)
ob_palme_001.show_instancer_for_render = False
ob_palme_001.instance_type = 'COLLECTION'
ob_palme_001.lineart.crease_threshold = 0.0
ob_zweiterbaum.location = (4.21, -5.943, 1.26)
ob_zweiterbaum.scale = (0.06668, 0.06668, 0.06668)
ob_zweiterbaum.empty_image_offset = (0.0, 0.0)
ob_zweiterbaum.show_instancer_for_render = False
ob_zweiterbaum.instance_type = 'COLLECTION'
ob_zweiterbaum.lineart.crease_threshold = 0.0
ob_erste_baum.location = (3.287, -9.236, 1.499)
ob_erste_baum.scale = (0.2089, 0.2089, 0.2089)
ob_erste_baum.empty_image_offset = (0.0, 0.0)
ob_erste_baum.show_instancer_for_render = False
ob_erste_baum.instance_type = 'COLLECTION'
ob_erste_baum.lineart.crease_threshold = 0.0
ob_dritterbaum.location = (4.843, -9.151, 0.2003)
ob_dritterbaum.scale = (0.05826, 0.05826, 0.05826)
ob_dritterbaum.empty_image_offset = (0.0, 0.0)
ob_dritterbaum.show_instancer_for_render = False
ob_dritterbaum.instance_type = 'COLLECTION'
ob_dritterbaum.lineart.crease_threshold = 0.0
ob_palme.location = (9.022, -8.848, -1.321)
ob_palme.scale = (0.9125, 0.9125, 0.9125)
ob_palme.empty_image_offset = (0.0, 0.0)
ob_palme.show_instancer_for_render = False
ob_palme.instance_type = 'COLLECTION'
ob_palme.lineart.crease_threshold = 0.0
ob_plane.location = (0.0, 0.0, 0.0)
ob_plane.scale = (9.935, 9.935, 9.935)
ob_plane.lineart.crease_threshold = 0.0
ob_lamp.location = (19.45, -2.788, 12.92)
ob_lamp.rotation_euler = (0.9389, 0.6566, 1.528)
ob_lamp.lock_rotations_4d = False
ob_lamp.empty_display_type = 'ARROWS'
ob_lamp.color = (0.0, 0.0, 0.0, 0.0)
ob_lamp.lineart.crease_threshold = 0.0
ob_camera.location = (8.759, -4.105, 1.853)
ob_camera.rotation_euler = (1.745, 0.0, 0.5236)
ob_camera.lock_rotations_4d = False
ob_camera.empty_display_type = 'ARROWS'
ob_camera.color = (0.0, 0.0, 0.0, 0.0)
ob_camera.display_type = 'WIRE'
ob_camera.lineart.crease_threshold = 0.0
ob_minionmitbanane.instance_collection = col_minionmitbanane
ob_pixiefinal_erschrocken.instance_collection = col_pixiefinal_erschrocken
ob_strauch_017.instance_collection = col_strauch
ob_erste_baum_006.instance_collection = col_erste_baum
ob_erste_baum_005.instance_collection = col_erste_baum
ob_palme_037.instance_collection = col_palme
ob_strauch_016.instance_collection = col_strauch
ob_zweiterbaum_024.instance_collection = col_zweiterbaum
ob_strauch_015.instance_collection = col_strauch
ob_strauch_014.instance_collection = col_strauch
ob_strauch_013.instance_collection = col_strauch
ob_zweiterbaum_022.instance_collection = col_zweiterbaum
ob_zweiterbaum_021.instance_collection = col_zweiterbaum
ob_zweiterbaum_020.instance_collection = col_zweiterbaum
ob_palme_036.instance_collection = col_palme
ob_palme_035.instance_collection = col_palme
ob_palme_034.instance_collection = col_palme
ob_palme_033.instance_collection = col_palme
ob_palme_025.instance_collection = col_palme
ob_palme_024.instance_collection = col_palme
ob_strauch_007.instance_collection = col_strauch
ob_strauch_006.instance_collection = col_strauch
ob_strauch_005.instance_collection = col_strauch
ob_strauch_004.instance_collection = col_strauch
ob_palme_023.instance_collection = col_palme
ob_palme_022.instance_collection = col_palme
ob_strauch_003.instance_collection = col_strauch
ob_strauch_002.instance_collection = col_strauch
ob_strauch_001.instance_collection = col_strauch
ob_strauch.instance_collection = col_strauch
ob_steinneu_003.instance_collection = col_steinneu
ob_steinneu_002.instance_collection = col_steinneu
ob_steinneu_001.instance_collection = col_steinneu
ob_steinneu.instance_collection = col_steinneu
ob_stein_005.instance_collection = col_stein
ob_stein_004.instance_collection = col_stein
ob_stein_003.instance_collection = col_stein
ob_stein_002.instance_collection = col_stein
ob_stein_001.instance_collection = col_stein
ob_stein.instance_collection = col_stein
ob_erste_baum_004.instance_collection = col_erste_baum
ob_erste_baum_003.instance_collection = col_erste_baum
ob_palme_021.instance_collection = col_palme
ob_palme_020.instance_collection = col_palme
ob_palme_019.instance_collection = col_palme
ob_zweiterbaum_016.instance_collection = col_zweiterbaum
ob_zweiterbaum_015.instance_collection = col_zweiterbaum
ob_zweiterbaum_014.instance_collection = col_zweiterbaum
ob_dritterbaum_007.instance_collection = col_dritterbaum
ob_palme_018.instance_collection = col_palme
ob_zweiterbaum_013.instance_collection = col_zweiterbaum
ob_erste_baum_002.instance_collection = col_erste_baum
ob_zweiterbaum_012.instance_collection = col_zweiterbaum
ob_zweiterbaum_011.instance_collection = col_zweiterbaum
ob_dritterbaum_005.instance_collection = col_dritterbaum
ob_zweiterbaum_010.instance_collection = col_zweiterbaum
ob_palme_015.instance_collection = col_palme
ob_zweiterbaum_006.instance_collection = col_zweiterbaum
ob_dritterbaum_003.instance_collection = col_dritterbaum
ob_dritterbaum_002.instance_collection = col_dritterbaum
ob_zweiterbaum_004.instance_collection = col_zweiterbaum
ob_zweiterbaum_003.instance_collection = col_zweiterbaum
ob_palme_010.instance_collection = col_palme
ob_palme_009.instance_collection = col_palme
ob_palme_008.instance_collection = col_palme
ob_palme_007.instance_collection = col_palme
ob_zweiterbaum_002.instance_collection = col_zweiterbaum
ob_erste_baum_001.instance_collection = col_erste_baum
ob_dritterbaum_001.instance_collection = col_dritterbaum
ob_zweiterbaum_001.instance_collection = col_zweiterbaum
ob_palme_006.instance_collection = col_palme
ob_palme_005.instance_collection = col_palme
ob_palme_004.instance_collection = col_palme
ob_palme_003.instance_collection = col_palme
ob_palme_002.instance_collection = col_palme
ob_palme_001.instance_collection = col_palme
ob_zweiterbaum.instance_collection = col_zweiterbaum
ob_erste_baum.instance_collection = col_erste_baum
ob_dritterbaum.instance_collection = col_dritterbaum
ob_palme.instance_collection = col_palme

# ---- collection membership
col_collection_1.objects.link(ob_minionmitbanane)
col_collection_1.objects.link(ob_pixiefinal_erschrocken)
col_collection_1.objects.link(ob_strauch_017)
col_collection_1.objects.link(ob_erste_baum_006)
col_collection_1.objects.link(ob_erste_baum_005)
col_collection_1.objects.link(ob_palme_037)
col_collection_1.objects.link(ob_strauch_016)
col_collection_1.objects.link(ob_zweiterbaum_024)
col_collection_1.objects.link(ob_strauch_015)
col_collection_1.objects.link(ob_strauch_014)
col_collection_1.objects.link(ob_strauch_013)
col_collection_1.objects.link(ob_zweiterbaum_022)
col_collection_1.objects.link(ob_zweiterbaum_021)
col_collection_1.objects.link(ob_zweiterbaum_020)
col_collection_1.objects.link(ob_palme_036)
col_collection_1.objects.link(ob_palme_035)
col_collection_1.objects.link(ob_palme_034)
col_collection_1.objects.link(ob_palme_033)
col_collection_1.objects.link(ob_palme_025)
col_collection_1.objects.link(ob_palme_024)
col_collection_1.objects.link(ob_strauch_007)
col_collection_1.objects.link(ob_strauch_006)
col_collection_1.objects.link(ob_strauch_005)
col_collection_1.objects.link(ob_strauch_004)
col_collection_1.objects.link(ob_palme_023)
col_collection_1.objects.link(ob_palme_022)
col_collection_1.objects.link(ob_strauch_003)
col_collection_1.objects.link(ob_strauch_002)
col_collection_1.objects.link(ob_strauch_001)
col_collection_1.objects.link(ob_strauch)
col_collection_1.objects.link(ob_steinneu_003)
col_collection_1.objects.link(ob_steinneu_002)
col_collection_1.objects.link(ob_steinneu_001)
col_collection_1.objects.link(ob_steinneu)
col_collection_1.objects.link(ob_stein_005)
col_collection_1.objects.link(ob_stein_004)
col_collection_1.objects.link(ob_stein_003)
col_collection_1.objects.link(ob_stein_002)
col_collection_1.objects.link(ob_stein_001)
col_collection_1.objects.link(ob_stein)
col_collection_1.objects.link(ob_erste_baum_004)
col_collection_1.objects.link(ob_erste_baum_003)
col_collection_1.objects.link(ob_palme_021)
col_collection_1.objects.link(ob_palme_020)
col_collection_1.objects.link(ob_palme_019)
col_collection_1.objects.link(ob_zweiterbaum_016)
col_collection_1.objects.link(ob_zweiterbaum_015)
col_collection_1.objects.link(ob_zweiterbaum_014)
col_collection_1.objects.link(ob_dritterbaum_007)
col_collection_1.objects.link(ob_palme_018)
col_collection_1.objects.link(ob_zweiterbaum_013)
col_collection_1.objects.link(ob_erste_baum_002)
col_collection_1.objects.link(ob_zweiterbaum_012)
col_collection_1.objects.link(ob_zweiterbaum_011)
col_collection_1.objects.link(ob_dritterbaum_005)
col_collection_1.objects.link(ob_zweiterbaum_010)
col_collection_1.objects.link(ob_palme_015)
col_collection_1.objects.link(ob_zweiterbaum_006)
col_collection_1.objects.link(ob_dritterbaum_003)
col_collection_1.objects.link(ob_dritterbaum_002)
col_collection_1.objects.link(ob_zweiterbaum_004)
col_collection_1.objects.link(ob_zweiterbaum_003)
col_collection_1.objects.link(ob_palme_010)
col_collection_1.objects.link(ob_palme_009)
col_collection_1.objects.link(ob_palme_008)
col_collection_1.objects.link(ob_palme_007)
col_collection_1.objects.link(ob_zweiterbaum_002)
col_collection_1.objects.link(ob_erste_baum_001)
col_collection_1.objects.link(ob_dritterbaum_001)
col_collection_1.objects.link(ob_zweiterbaum_001)
col_collection_1.objects.link(ob_palme_006)
col_collection_1.objects.link(ob_palme_005)
col_collection_1.objects.link(ob_palme_004)
col_collection_1.objects.link(ob_palme_003)
col_collection_1.objects.link(ob_palme_002)
col_collection_1.objects.link(ob_palme_001)
col_collection_1.objects.link(ob_zweiterbaum)
col_collection_1.objects.link(ob_erste_baum)
col_collection_1.objects.link(ob_dritterbaum)
col_collection_1.objects.link(ob_palme)
col_collection_1.objects.link(ob_plane)
col_collection_1.objects.link(ob_lamp)
col_collection_1.objects.link(ob_camera)

# ---- scene / render settings (as saved in the file)
scene.camera = ob_camera
scene.frame_start = 1; scene.frame_end = 250; scene.frame_set(1)
scene.render.engine = 'CYCLES'
scene.render.resolution_percentage = 50
scene.render.dither_intensity = 0.0
scene.render.use_border = True
scene.cycles.use_denoising = False
scene.cycles.samples = 10
scene.cycles.sampling_pattern = 'TABULATED_SOBOL'
scene.cycles.light_sampling_threshold = 0.0
scene.cycles.use_adaptive_sampling = False
scene.cycles.use_light_tree = False
scene.cycles.blur_glossy = 0.0
scene.cycles.pixel_filter_type = 'GAUSSIAN'
scene.cycles.sample_clamp_indirect = 0.0
scene.view_settings.view_transform = 'Standard'
bpy.context.view_layer.update()
